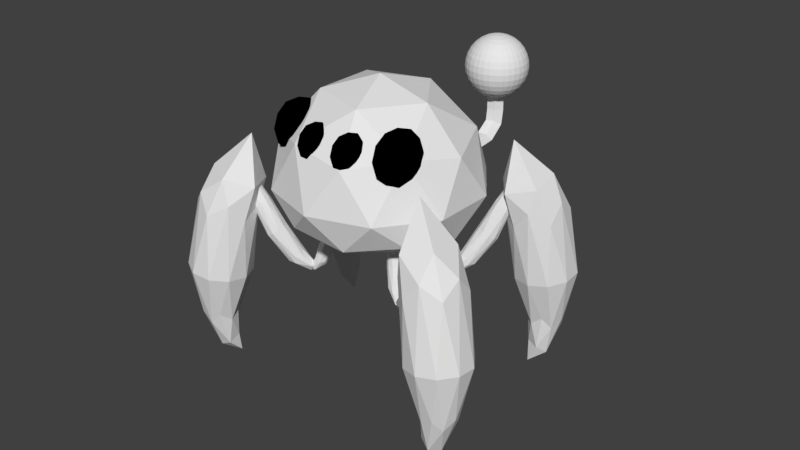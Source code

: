 # Source: BlueSpiderEnemy.blend  (saved by Blender 2.79.0; exported with 4.5.12 LTS)
import bpy
from mathutils import Matrix  # noqa: F401  (used for matrix-valued properties, if any)

bpy.ops.wm.read_factory_settings(use_empty=True)
scene = bpy.context.scene
scene.name = 'Scene'

# ---- collections
col_collection_1 = bpy.data.collections.new('Collection 1'); scene.collection.children.link(col_collection_1)

# ---- materials (node trees are filled in below, after node groups)
mat_body = bpy.data.materials.new('Body')
mat_body.alpha_threshold = 0.0
mat_body.use_transparent_shadow = False
mat_body.roughness = 0.5
mat_spidereyes = bpy.data.materials.new('SpiderEyes')
mat_spidereyes.alpha_threshold = 0.0
mat_spidereyes.use_transparent_shadow = False
mat_spidereyes.diffuse_color = (0.0, 0.0, 0.0, 1.0)
mat_spidereyes.roughness = 0.5

# ---- material node trees

# ---- world
world_world = bpy.data.worlds.new('World'); scene.world = world_world
world_world.color = (0.05088, 0.05088, 0.05088)
world_world.use_sun_shadow = False
world_world.sun_shadow_jitter_overblur = 0.0
world_world.cycles.sampling_method = 'MANUAL'

# ---- meshes
me_icosphere_015 = bpy.data.meshes.new('Icosphere.015')
me_icosphere_015.from_pydata([(1.705e-13, -2.469, -1.805), (0.6832, -1.061, -0.9788), (-0.2761, -1.319, -0.9094), (-0.8721, -0.6298, -1.076), (-0.2811, 0.05313, -1.248), (0.6801, -0.2135, -1.188), (0.5033, -0.3028, 0.9147), (-1.099, 0.206, 0.8723), (-1.099, 1.852, 0.7352), (0.5033, 2.361, 0.6928), (1.494, 1.029, 0.8037), (0.05213, 1.448, 2.27), (-0.1625, -1.966, -1.47), (0.4253, -1.869, -1.533), (0.2355, -1.529, -1.062), (0.7976, -0.879, -1.226), (0.4253, -1.555, -1.736), (-0.5257, -1.712, -1.635), (-0.6787, -1.275, -1.119), (-0.1625, -1.458, -1.799), (-0.6816, -0.4686, -1.318), (0.2308, -0.224, -1.384), (1.429, -0.2554, -0.2466), (1.429, 0.6226, -0.3578), (0.005217, -1.237, -0.1222), (0.8852, -0.9658, -0.1566), (-1.419, -0.2554, -0.2466), (-0.8747, -0.9658, -0.1566), (-0.8747, 1.333, -0.4477), (-1.419, 0.6226, -0.3578), (0.8852, 1.333, -0.4477), (0.005217, 1.604, -0.4821), (1.163, 0.4042, 1.145), (-0.3609, -0.07959, 1.185), (-1.303, 1.187, 1.079), (-0.3609, 2.454, 0.9739), (1.163, 1.97, 1.014), (0.4365, -0.01123, 1.548), (1.296, 1.16, 1.485), (-0.9541, 0.4363, 1.524), (-0.9541, 1.884, 1.447), (0.4365, 2.332, 1.423), (0.6832, -1.061, -0.9788), (-0.2761, -1.319, -0.9094), (-0.8721, -0.6298, -1.076), (-0.2811, 0.05313, -1.248), (0.6801, -0.2135, -1.188), (0.2355, -1.529, -1.062), (0.7976, -0.879, -1.226), (-0.6787, -1.275, -1.119), (-0.6816, -0.4686, -1.318), (0.2308, -0.224, -1.384), (-0.7283, -3.75, 0.5039), (-0.2638, -2.712, 0.6582), (-0.7436, -2.725, 0.7364), (-1.078, -2.549, 0.5992), (-0.8046, -2.426, 0.4362), (-0.3015, -2.527, 0.4727), (-0.1069, -0.5571, 1.307), (-0.6039, -0.4157, 1.279), (-0.622, -0.09923, 1.121), (-0.1361, -0.04515, 1.051), (0.1822, -0.3282, 1.166), (-0.03165, 0.9206, 1.589), (-0.7853, -3.429, 0.612), (-0.5082, -3.47, 0.5643), (-0.5078, -2.955, 0.6877), (-0.248, -2.839, 0.5327), (-0.5462, -3.522, 0.45), (-0.9946, -3.454, 0.527), (-0.9863, -2.859, 0.653), (-0.8468, -3.512, 0.4269), (-1.022, -2.683, 0.4766), (-0.5659, -2.671, 0.4022), (0.05811, -1.431, 0.8968), (0.04239, -1.263, 0.792), (-0.4154, -1.574, 1.035), (-0.1167, -1.55, 0.9896), (-0.9241, -1.343, 0.9385), (-0.7238, -1.496, 1.015), (-0.7649, -1.057, 0.7409), (-0.9398, -1.176, 0.8337), (-0.1579, -1.111, 0.7152), (-0.4663, -1.032, 0.6956), (0.1208, -0.2884, 1.298), (-0.3413, -0.3398, 1.364), (-0.644, -0.07066, 1.255), (-0.369, 0.1471, 1.121), (0.1036, 0.01255, 1.147), (-0.006466, 0.4249, 1.547), (0.1661, 0.574, 1.469), (-0.2976, 0.5136, 1.532), (-0.305, 0.7175, 1.445), (-0.01841, 0.7548, 1.406), (-0.2638, -2.712, 0.6582), (-0.7436, -2.725, 0.7364), (-1.078, -2.549, 0.5992), (-0.8046, -2.426, 0.4362), (-0.3015, -2.527, 0.4727), (-0.5078, -2.955, 0.6877), (-0.248, -2.839, 0.5327), (-0.9863, -2.859, 0.653), (-1.022, -2.683, 0.4766), (-0.5659, -2.671, 0.4022), (-0.7566, -3.507, 0.4391), (-1.063, -3.491, 0.7399), (-0.699, -3.447, 0.7508), (-0.5428, -3.78, 0.7496), (-0.8104, -4.03, 0.7379), (-1.132, -3.852, 0.7319), (-0.9342, -3.026, 1.456), (-0.6141, -3.201, 1.474), (-0.6877, -3.551, 1.506), (-1.053, -3.593, 1.508), (-1.206, -3.268, 1.477), (-0.9011, -2.976, 1.9), (-0.706, -3.455, 0.5423), (-0.9158, -3.471, 0.5231), (-0.8748, -3.418, 0.6846), (-1.129, -3.656, 0.6734), (-0.9427, -3.649, 0.4774), (-0.6032, -3.623, 0.5083), (-0.569, -3.587, 0.6902), (-0.7494, -3.743, 0.4682), (-0.6345, -3.93, 0.6826), (-0.9807, -3.973, 0.6722), (-1.212, -3.412, 1.127), (-1.257, -3.633, 1.138), (-0.8192, -3.232, 1.124), (-1.045, -3.259, 1.122), (-0.5268, -3.546, 1.144), (-0.6213, -3.341, 1.132), (-0.7387, -3.92, 1.161), (-0.5716, -3.766, 1.155), (-1.162, -3.837, 1.151), (-0.9643, -3.947, 1.159), (-1.103, -3.077, 1.523), (-0.7548, -3.037, 1.521), (-0.61, -3.346, 1.551), (-0.8682, -3.576, 1.571), (-1.173, -3.41, 1.554), (-0.9213, -2.898, 1.767), (-1.081, -3.037, 1.784), (-0.7332, -2.999, 1.779), (-0.7767, -3.201, 1.804), (-0.9916, -3.224, 1.807), (-1.063, -3.491, 0.7399), (-0.699, -3.447, 0.7508), (-0.5428, -3.78, 0.7496), (-0.8104, -4.03, 0.7379), (-1.132, -3.852, 0.7319), (-0.8748, -3.418, 0.6846), (-1.129, -3.656, 0.6734), (-0.569, -3.587, 0.6902), (-0.6345, -3.93, 0.6826), (-0.9807, -3.973, 0.6722)], [], [(0, 13, 12), (1, 13, 15), (0, 12, 17), (0, 17, 19), (0, 19, 16), (1, 15, 22), (2, 14, 24), (3, 18, 26), (4, 20, 28), (5, 21, 30), (1, 22, 25), (2, 24, 27), (3, 26, 29), (4, 28, 31), (5, 30, 23), (6, 32, 37), (7, 33, 39), (8, 34, 40), (9, 35, 41), (10, 36, 38), (38, 41, 11), (38, 36, 41), (36, 9, 41), (41, 40, 11), (41, 35, 40), (35, 8, 40), (40, 39, 11), (40, 34, 39), (34, 7, 39), (39, 37, 11), (39, 33, 37), (33, 6, 37), (37, 38, 11), (37, 32, 38), (32, 10, 38), (23, 36, 10), (23, 30, 36), (30, 9, 36), (31, 35, 9), (31, 28, 35), (28, 8, 35), (29, 34, 8), (29, 26, 34), (26, 7, 34), (27, 33, 7), (27, 24, 33), (24, 6, 33), (25, 32, 6), (25, 22, 32), (22, 10, 32), (30, 31, 9), (30, 21, 31), (21, 4, 31), (28, 29, 8), (28, 20, 29), (20, 3, 29), (26, 27, 7), (26, 18, 27), (18, 2, 27), (24, 25, 6), (24, 14, 25), (14, 1, 25), (22, 23, 10), (22, 15, 23), (15, 5, 23), (16, 21, 5), (16, 19, 21), (19, 4, 21), (19, 20, 4), (19, 17, 20), (17, 3, 20), (17, 18, 3), (17, 12, 18), (12, 2, 18), (15, 16, 5), (15, 13, 16), (13, 0, 16), (12, 14, 2), (12, 13, 14), (13, 1, 14), (15, 5, 46, 48), (3, 18, 49, 44), (15, 1, 42, 48), (20, 3, 44, 50), (4, 20, 50, 45), (14, 1, 42, 47), (21, 4, 45, 51), (18, 2, 43, 49), (2, 14, 47, 43), (5, 21, 51, 46), (52, 65, 64), (53, 65, 67), (52, 64, 69), (52, 69, 71), (52, 71, 68), (53, 67, 74), (54, 66, 76), (55, 70, 78), (56, 72, 80), (57, 73, 82), (53, 74, 77), (54, 76, 79), (55, 78, 81), (56, 80, 83), (57, 82, 75), (58, 84, 89), (59, 85, 91), (60, 86, 92), (61, 87, 93), (62, 88, 90), (90, 93, 63), (90, 88, 93), (88, 61, 93), (93, 92, 63), (93, 87, 92), (87, 60, 92), (92, 91, 63), (92, 86, 91), (86, 59, 91), (91, 89, 63), (91, 85, 89), (85, 58, 89), (89, 90, 63), (89, 84, 90), (84, 62, 90), (75, 88, 62), (75, 82, 88), (82, 61, 88), (83, 87, 61), (83, 80, 87), (80, 60, 87), (81, 86, 60), (81, 78, 86), (78, 59, 86), (79, 85, 59), (79, 76, 85), (76, 58, 85), (77, 84, 58), (77, 74, 84), (74, 62, 84), (82, 83, 61), (82, 73, 83), (73, 56, 83), (80, 81, 60), (80, 72, 81), (72, 55, 81), (78, 79, 59), (78, 70, 79), (70, 54, 79), (76, 77, 58), (76, 66, 77), (66, 53, 77), (74, 75, 62), (74, 67, 75), (67, 57, 75), (68, 73, 57), (68, 71, 73), (71, 56, 73), (71, 72, 56), (71, 69, 72), (69, 55, 72), (69, 70, 55), (69, 64, 70), (64, 54, 70), (67, 68, 57), (67, 65, 68), (65, 52, 68), (64, 66, 54), (64, 65, 66), (65, 53, 66), (67, 57, 98, 100), (55, 70, 101, 96), (67, 53, 94, 100), (72, 55, 96, 102), (56, 72, 102, 97), (66, 53, 94, 99), (73, 56, 97, 103), (70, 54, 95, 101), (54, 66, 99, 95), (57, 73, 103, 98), (104, 117, 116), (105, 117, 119), (104, 116, 121), (104, 121, 123), (104, 123, 120), (105, 119, 126), (106, 118, 128), (107, 122, 130), (108, 124, 132), (109, 125, 134), (105, 126, 129), (106, 128, 131), (107, 130, 133), (108, 132, 135), (109, 134, 127), (110, 136, 141), (111, 137, 143), (112, 138, 144), (113, 139, 145), (114, 140, 142), (142, 145, 115), (142, 140, 145), (140, 113, 145), (145, 144, 115), (145, 139, 144), (139, 112, 144), (144, 143, 115), (144, 138, 143), (138, 111, 143), (143, 141, 115), (143, 137, 141), (137, 110, 141), (141, 142, 115), (141, 136, 142), (136, 114, 142), (127, 140, 114), (127, 134, 140), (134, 113, 140), (135, 139, 113), (135, 132, 139), (132, 112, 139), (133, 138, 112), (133, 130, 138), (130, 111, 138), (131, 137, 111), (131, 128, 137), (128, 110, 137), (129, 136, 110), (129, 126, 136), (126, 114, 136), (134, 135, 113), (134, 125, 135), (125, 108, 135), (132, 133, 112), (132, 124, 133), (124, 107, 133), (130, 131, 111), (130, 122, 131), (122, 106, 131), (128, 129, 110), (128, 118, 129), (118, 105, 129), (126, 127, 114), (126, 119, 127), (119, 109, 127), (120, 125, 109), (120, 123, 125), (123, 108, 125), (123, 124, 108), (123, 121, 124), (121, 107, 124), (121, 122, 107), (121, 116, 122), (116, 106, 122), (119, 120, 109), (119, 117, 120), (117, 104, 120), (116, 118, 106), (116, 117, 118), (117, 105, 118), (119, 109, 150, 152), (107, 122, 153, 148), (119, 105, 146, 152), (124, 107, 148, 154), (108, 124, 154, 149), (118, 105, 146, 151), (125, 108, 149, 155), (122, 106, 147, 153), (106, 118, 151, 147), (109, 125, 155, 150)])
me_icosphere_015.materials.append(mat_body)
me_icosphere_015.use_remesh_preserve_volume = False
me_icosphere_015.use_remesh_preserve_attributes = False
me_icosphere_015.use_mirror_vertex_groups = False
me_icosphere_015.update()
me_icosphere_010 = bpy.data.meshes.new('Icosphere.010')
me_icosphere_010.from_pydata([(1.705e-13, -2.469, -1.805), (0.6832, -1.061, -0.9788), (-0.2761, -1.319, -0.9094), (-0.8721, -0.6298, -1.076), (-0.2811, 0.05313, -1.248), (0.6801, -0.2135, -1.188), (0.5033, -0.3028, 0.9147), (-1.099, 0.206, 0.8723), (-1.099, 1.852, 0.7352), (0.5033, 2.361, 0.6928), (1.494, 1.029, 0.8037), (0.05213, 1.448, 2.27), (-0.1625, -1.966, -1.47), (0.4253, -1.869, -1.533), (0.2355, -1.529, -1.062), (0.7976, -0.879, -1.226), (0.4253, -1.555, -1.736), (-0.5257, -1.712, -1.635), (-0.6787, -1.275, -1.119), (-0.1625, -1.458, -1.799), (-0.6816, -0.4686, -1.318), (0.2308, -0.224, -1.384), (1.429, -0.2554, -0.2466), (1.429, 0.6226, -0.3578), (0.005217, -1.237, -0.1222), (0.8852, -0.9658, -0.1566), (-1.419, -0.2554, -0.2466), (-0.8747, -0.9658, -0.1566), (-0.8747, 1.333, -0.4477), (-1.419, 0.6226, -0.3578), (0.8852, 1.333, -0.4477), (0.005217, 1.604, -0.4821), (1.163, 0.4042, 1.145), (-0.3609, -0.07959, 1.185), (-1.303, 1.187, 1.079), (-0.3609, 2.454, 0.9739), (1.163, 1.97, 1.014), (0.4365, -0.01123, 1.548), (1.296, 1.16, 1.485), (-0.9541, 0.4363, 1.524), (-0.9541, 1.884, 1.447), (0.4365, 2.332, 1.423), (0.6832, -1.061, -0.9788), (-0.2761, -1.319, -0.9094), (-0.8721, -0.6298, -1.076), (-0.2811, 0.05313, -1.248), (0.6801, -0.2135, -1.188), (0.2355, -1.529, -1.062), (0.7976, -0.879, -1.226), (-0.6787, -1.275, -1.119), (-0.6816, -0.4686, -1.318), (0.2308, -0.224, -1.384), (-0.7161, -3.502, 0.4372), (-1.078, -3.483, 0.7927), (-0.648, -3.43, 0.8056), (-0.4634, -3.824, 0.8041), (-0.7796, -4.12, 0.7902), (-1.16, -3.91, 0.7832), (-0.9342, -3.026, 1.456), (-0.6141, -3.201, 1.474), (-0.6877, -3.551, 1.506), (-1.053, -3.593, 1.508), (-1.206, -3.268, 1.477), (-0.9011, -2.976, 1.9), (-0.6563, -3.441, 0.5591), (-0.9042, -3.459, 0.5365), (-0.8557, -3.396, 0.7273), (-1.156, -3.678, 0.7141), (-0.9359, -3.669, 0.4824), (-0.5348, -3.639, 0.519), (-0.4943, -3.597, 0.734), (-0.7076, -3.781, 0.4716), (-0.5717, -4.002, 0.725), (-0.9809, -4.053, 0.7127), (-1.212, -3.412, 1.127), (-1.257, -3.633, 1.138), (-0.8192, -3.232, 1.124), (-1.045, -3.259, 1.122), (-0.5268, -3.546, 1.144), (-0.6213, -3.341, 1.132), (-0.7387, -3.92, 1.161), (-0.5716, -3.766, 1.155), (-1.162, -3.837, 1.151), (-0.9643, -3.947, 1.159), (-1.103, -3.077, 1.523), (-0.7548, -3.037, 1.521), (-0.61, -3.346, 1.551), (-0.8682, -3.576, 1.571), (-1.173, -3.41, 1.554), (-0.9213, -2.898, 1.767), (-1.081, -3.037, 1.784), (-0.7332, -2.999, 1.779), (-0.7767, -3.201, 1.804), (-0.9916, -3.224, 1.807), (-1.078, -3.483, 0.7927), (-0.648, -3.43, 0.8056), (-0.4634, -3.824, 0.8041), (-0.7796, -4.12, 0.7902), (-1.16, -3.91, 0.7832), (-0.8557, -3.396, 0.7273), (-1.156, -3.678, 0.7141), (-0.4943, -3.597, 0.734), (-0.5717, -4.002, 0.725), (-0.9809, -4.053, 0.7127), (-0.7283, -3.75, 0.5039), (-0.2638, -2.712, 0.6582), (-0.7436, -2.725, 0.7364), (-1.078, -2.549, 0.5992), (-0.8046, -2.426, 0.4362), (-0.3015, -2.527, 0.4727), (-0.1069, -0.5571, 1.307), (-0.604, -0.4157, 1.279), (-0.622, -0.09923, 1.121), (-0.1361, -0.04515, 1.051), (0.1822, -0.3282, 1.166), (-0.03165, 0.9206, 1.589), (-0.7853, -3.429, 0.612), (-0.5082, -3.47, 0.5643), (-0.5078, -2.955, 0.6877), (-0.248, -2.839, 0.5327), (-0.5462, -3.522, 0.45), (-0.9946, -3.454, 0.527), (-0.9863, -2.859, 0.653), (-0.8468, -3.512, 0.4269), (-1.022, -2.683, 0.4766), (-0.5659, -2.671, 0.4022), (0.05811, -1.431, 0.8968), (0.04238, -1.263, 0.792), (-0.4154, -1.574, 1.035), (-0.1167, -1.55, 0.9896), (-0.9241, -1.343, 0.9385), (-0.7238, -1.496, 1.015), (-0.7649, -1.057, 0.7409), (-0.9398, -1.176, 0.8337), (-0.1579, -1.111, 0.7152), (-0.4663, -1.032, 0.6956), (0.1208, -0.2884, 1.298), (-0.3413, -0.3398, 1.364), (-0.644, -0.07066, 1.255), (-0.369, 0.1471, 1.121), (0.1036, 0.01255, 1.147), (-0.006467, 0.4249, 1.547), (0.1661, 0.574, 1.469), (-0.2976, 0.5136, 1.532), (-0.305, 0.7175, 1.445), (-0.01841, 0.7548, 1.406), (-0.2638, -2.712, 0.6582), (-0.7436, -2.725, 0.7364), (-1.078, -2.549, 0.5992), (-0.8046, -2.426, 0.4362), (-0.3015, -2.527, 0.4727), (-0.5078, -2.955, 0.6877), (-0.248, -2.839, 0.5327), (-0.9863, -2.859, 0.653), (-1.022, -2.683, 0.4766), (-0.5659, -2.671, 0.4022)], [], [(0, 13, 12), (1, 13, 15), (0, 12, 17), (0, 17, 19), (0, 19, 16), (1, 15, 22), (2, 14, 24), (3, 18, 26), (4, 20, 28), (5, 21, 30), (1, 22, 25), (2, 24, 27), (3, 26, 29), (4, 28, 31), (5, 30, 23), (6, 32, 37), (7, 33, 39), (8, 34, 40), (9, 35, 41), (10, 36, 38), (38, 41, 11), (38, 36, 41), (36, 9, 41), (41, 40, 11), (41, 35, 40), (35, 8, 40), (40, 39, 11), (40, 34, 39), (34, 7, 39), (39, 37, 11), (39, 33, 37), (33, 6, 37), (37, 38, 11), (37, 32, 38), (32, 10, 38), (23, 36, 10), (23, 30, 36), (30, 9, 36), (31, 35, 9), (31, 28, 35), (28, 8, 35), (29, 34, 8), (29, 26, 34), (26, 7, 34), (27, 33, 7), (27, 24, 33), (24, 6, 33), (25, 32, 6), (25, 22, 32), (22, 10, 32), (30, 31, 9), (30, 21, 31), (21, 4, 31), (28, 29, 8), (28, 20, 29), (20, 3, 29), (26, 27, 7), (26, 18, 27), (18, 2, 27), (24, 25, 6), (24, 14, 25), (14, 1, 25), (22, 23, 10), (22, 15, 23), (15, 5, 23), (16, 21, 5), (16, 19, 21), (19, 4, 21), (19, 20, 4), (19, 17, 20), (17, 3, 20), (17, 18, 3), (17, 12, 18), (12, 2, 18), (15, 16, 5), (15, 13, 16), (13, 0, 16), (12, 14, 2), (12, 13, 14), (13, 1, 14), (15, 5, 46, 48), (3, 18, 49, 44), (15, 1, 42, 48), (20, 3, 44, 50), (4, 20, 50, 45), (14, 1, 42, 47), (21, 4, 45, 51), (18, 2, 43, 49), (2, 14, 47, 43), (5, 21, 51, 46), (52, 65, 64), (53, 65, 67), (52, 64, 69), (52, 69, 71), (52, 71, 68), (53, 67, 74), (54, 66, 76), (55, 70, 78), (56, 72, 80), (57, 73, 82), (53, 74, 77), (54, 76, 79), (55, 78, 81), (56, 80, 83), (57, 82, 75), (58, 84, 89), (59, 85, 91), (60, 86, 92), (61, 87, 93), (62, 88, 90), (90, 93, 63), (90, 88, 93), (88, 61, 93), (93, 92, 63), (93, 87, 92), (87, 60, 92), (92, 91, 63), (92, 86, 91), (86, 59, 91), (91, 89, 63), (91, 85, 89), (85, 58, 89), (89, 90, 63), (89, 84, 90), (84, 62, 90), (75, 88, 62), (75, 82, 88), (82, 61, 88), (83, 87, 61), (83, 80, 87), (80, 60, 87), (81, 86, 60), (81, 78, 86), (78, 59, 86), (79, 85, 59), (79, 76, 85), (76, 58, 85), (77, 84, 58), (77, 74, 84), (74, 62, 84), (82, 83, 61), (82, 73, 83), (73, 56, 83), (80, 81, 60), (80, 72, 81), (72, 55, 81), (78, 79, 59), (78, 70, 79), (70, 54, 79), (76, 77, 58), (76, 66, 77), (66, 53, 77), (74, 75, 62), (74, 67, 75), (67, 57, 75), (68, 73, 57), (68, 71, 73), (71, 56, 73), (71, 72, 56), (71, 69, 72), (69, 55, 72), (69, 70, 55), (69, 64, 70), (64, 54, 70), (67, 68, 57), (67, 65, 68), (65, 52, 68), (64, 66, 54), (64, 65, 66), (65, 53, 66), (67, 57, 98, 100), (55, 70, 101, 96), (67, 53, 94, 100), (72, 55, 96, 102), (56, 72, 102, 97), (66, 53, 94, 99), (73, 56, 97, 103), (70, 54, 95, 101), (54, 66, 99, 95), (57, 73, 103, 98), (104, 117, 116), (105, 117, 119), (104, 116, 121), (104, 121, 123), (104, 123, 120), (105, 119, 126), (106, 118, 128), (107, 122, 130), (108, 124, 132), (109, 125, 134), (105, 126, 129), (106, 128, 131), (107, 130, 133), (108, 132, 135), (109, 134, 127), (110, 136, 141), (111, 137, 143), (112, 138, 144), (113, 139, 145), (114, 140, 142), (142, 145, 115), (142, 140, 145), (140, 113, 145), (145, 144, 115), (145, 139, 144), (139, 112, 144), (144, 143, 115), (144, 138, 143), (138, 111, 143), (143, 141, 115), (143, 137, 141), (137, 110, 141), (141, 142, 115), (141, 136, 142), (136, 114, 142), (127, 140, 114), (127, 134, 140), (134, 113, 140), (135, 139, 113), (135, 132, 139), (132, 112, 139), (133, 138, 112), (133, 130, 138), (130, 111, 138), (131, 137, 111), (131, 128, 137), (128, 110, 137), (129, 136, 110), (129, 126, 136), (126, 114, 136), (134, 135, 113), (134, 125, 135), (125, 108, 135), (132, 133, 112), (132, 124, 133), (124, 107, 133), (130, 131, 111), (130, 122, 131), (122, 106, 131), (128, 129, 110), (128, 118, 129), (118, 105, 129), (126, 127, 114), (126, 119, 127), (119, 109, 127), (120, 125, 109), (120, 123, 125), (123, 108, 125), (123, 124, 108), (123, 121, 124), (121, 107, 124), (121, 122, 107), (121, 116, 122), (116, 106, 122), (119, 120, 109), (119, 117, 120), (117, 104, 120), (116, 118, 106), (116, 117, 118), (117, 105, 118), (119, 109, 150, 152), (107, 122, 153, 148), (119, 105, 146, 152), (124, 107, 148, 154), (108, 124, 154, 149), (118, 105, 146, 151), (125, 108, 149, 155), (122, 106, 147, 153), (106, 118, 151, 147), (109, 125, 155, 150)])
me_icosphere_010.materials.append(mat_body)
me_icosphere_010.use_remesh_preserve_volume = False
me_icosphere_010.use_remesh_preserve_attributes = False
me_icosphere_010.use_mirror_vertex_groups = False
me_icosphere_010.update()
me_icosphere_007 = bpy.data.meshes.new('Icosphere.007')
me_icosphere_007.from_pydata([(1.705e-13, -2.469, -1.805), (0.6832, -1.061, -0.9788), (-0.2761, -1.319, -0.9094), (-0.8721, -0.6298, -1.076), (-0.2811, 0.05313, -1.248), (0.6801, -0.2135, -1.188), (0.5033, -0.3028, 0.9147), (-1.099, 0.206, 0.8723), (-1.099, 1.852, 0.7352), (0.5033, 2.361, 0.6928), (1.494, 1.029, 0.8037), (0.05213, 1.448, 2.27), (-0.1625, -1.966, -1.47), (0.4253, -1.869, -1.533), (0.2355, -1.529, -1.062), (0.7976, -0.879, -1.226), (0.4253, -1.555, -1.736), (-0.5257, -1.712, -1.635), (-0.6787, -1.275, -1.119), (-0.1625, -1.458, -1.799), (-0.6816, -0.4686, -1.318), (0.2308, -0.224, -1.384), (1.429, -0.2554, -0.2466), (1.429, 0.6226, -0.3578), (0.005217, -1.237, -0.1222), (0.8852, -0.9658, -0.1566), (-1.419, -0.2554, -0.2466), (-0.8747, -0.9658, -0.1566), (-0.8747, 1.333, -0.4477), (-1.419, 0.6226, -0.3578), (0.8852, 1.333, -0.4477), (0.005217, 1.604, -0.4821), (1.163, 0.4042, 1.145), (-0.3609, -0.07959, 1.185), (-1.303, 1.187, 1.079), (-0.3609, 2.454, 0.9739), (1.163, 1.97, 1.014), (0.4365, -0.01123, 1.548), (1.296, 1.16, 1.485), (-0.9541, 0.4363, 1.524), (-0.9541, 1.884, 1.447), (0.4365, 2.332, 1.423), (0.6832, -1.061, -0.9788), (-0.2761, -1.319, -0.9094), (-0.8721, -0.6298, -1.076), (-0.2811, 0.05313, -1.248), (0.6801, -0.2135, -1.188), (0.2355, -1.529, -1.062), (0.7976, -0.879, -1.226), (-0.6787, -1.275, -1.119), (-0.6816, -0.4686, -1.318), (0.2308, -0.224, -1.384), (-0.7566, -3.507, 0.4391), (-1.063, -3.491, 0.7399), (-0.699, -3.447, 0.7508), (-0.5428, -3.78, 0.7496), (-0.8104, -4.03, 0.7379), (-1.132, -3.852, 0.7319), (-0.9342, -3.026, 1.456), (-0.6141, -3.201, 1.474), (-0.6877, -3.551, 1.506), (-1.053, -3.593, 1.508), (-1.206, -3.268, 1.477), (-0.9011, -2.976, 1.9), (-0.706, -3.455, 0.5423), (-0.9158, -3.471, 0.5231), (-0.8748, -3.418, 0.6846), (-1.129, -3.656, 0.6734), (-0.9427, -3.649, 0.4774), (-0.6032, -3.623, 0.5083), (-0.569, -3.587, 0.6902), (-0.7494, -3.743, 0.4682), (-0.6345, -3.93, 0.6826), (-0.9807, -3.973, 0.6722), (-1.212, -3.412, 1.127), (-1.257, -3.633, 1.138), (-0.8192, -3.232, 1.124), (-1.045, -3.259, 1.122), (-0.5268, -3.546, 1.144), (-0.6213, -3.341, 1.132), (-0.7387, -3.92, 1.161), (-0.5716, -3.766, 1.155), (-1.162, -3.837, 1.151), (-0.9643, -3.947, 1.159), (-1.103, -3.077, 1.523), (-0.7548, -3.037, 1.521), (-0.61, -3.346, 1.551), (-0.8682, -3.576, 1.571), (-1.173, -3.41, 1.554), (-0.9213, -2.898, 1.767), (-1.081, -3.037, 1.784), (-0.7332, -2.999, 1.779), (-0.7767, -3.201, 1.804), (-0.9916, -3.224, 1.807), (-1.063, -3.491, 0.7399), (-0.699, -3.447, 0.7508), (-0.5428, -3.78, 0.7496), (-0.8104, -4.03, 0.7379), (-1.132, -3.852, 0.7319), (-0.8748, -3.418, 0.6846), (-1.129, -3.656, 0.6734), (-0.569, -3.587, 0.6902), (-0.6345, -3.93, 0.6826), (-0.9807, -3.973, 0.6722), (-0.7283, -3.75, 0.5039), (-0.2638, -2.712, 0.6582), (-0.7436, -2.725, 0.7364), (-1.078, -2.549, 0.5992), (-0.8046, -2.426, 0.4362), (-0.3015, -2.527, 0.4727), (-0.1069, -0.5571, 1.307), (-0.6039, -0.4157, 1.279), (-0.622, -0.09923, 1.121), (-0.1361, -0.04515, 1.051), (0.1822, -0.3282, 1.166), (-0.03165, 0.9206, 1.589), (-0.7853, -3.429, 0.612), (-0.5082, -3.47, 0.5643), (-0.5078, -2.955, 0.6877), (-0.248, -2.839, 0.5327), (-0.5462, -3.522, 0.45), (-0.9946, -3.454, 0.527), (-0.9863, -2.859, 0.653), (-0.8468, -3.512, 0.4269), (-1.022, -2.683, 0.4766), (-0.5659, -2.671, 0.4022), (0.05811, -1.431, 0.8968), (0.04239, -1.263, 0.792), (-0.4154, -1.574, 1.035), (-0.1167, -1.55, 0.9896), (-0.9241, -1.343, 0.9385), (-0.7238, -1.496, 1.015), (-0.7649, -1.057, 0.7409), (-0.9398, -1.176, 0.8337), (-0.1579, -1.111, 0.7152), (-0.4663, -1.032, 0.6956), (0.1208, -0.2884, 1.298), (-0.3413, -0.3398, 1.364), (-0.644, -0.07066, 1.255), (-0.369, 0.1471, 1.121), (0.1036, 0.01255, 1.147), (-0.006466, 0.4249, 1.547), (0.1661, 0.574, 1.469), (-0.2976, 0.5136, 1.532), (-0.305, 0.7175, 1.445), (-0.01841, 0.7548, 1.406), (-0.2638, -2.712, 0.6582), (-0.7436, -2.725, 0.7364), (-1.078, -2.549, 0.5992), (-0.8046, -2.426, 0.4362), (-0.3015, -2.527, 0.4727), (-0.5078, -2.955, 0.6877), (-0.248, -2.839, 0.5327), (-0.9863, -2.859, 0.653), (-1.022, -2.683, 0.4766), (-0.5659, -2.671, 0.4022)], [], [(0, 13, 12), (1, 13, 15), (0, 12, 17), (0, 17, 19), (0, 19, 16), (1, 15, 22), (2, 14, 24), (3, 18, 26), (4, 20, 28), (5, 21, 30), (1, 22, 25), (2, 24, 27), (3, 26, 29), (4, 28, 31), (5, 30, 23), (6, 32, 37), (7, 33, 39), (8, 34, 40), (9, 35, 41), (10, 36, 38), (38, 41, 11), (38, 36, 41), (36, 9, 41), (41, 40, 11), (41, 35, 40), (35, 8, 40), (40, 39, 11), (40, 34, 39), (34, 7, 39), (39, 37, 11), (39, 33, 37), (33, 6, 37), (37, 38, 11), (37, 32, 38), (32, 10, 38), (23, 36, 10), (23, 30, 36), (30, 9, 36), (31, 35, 9), (31, 28, 35), (28, 8, 35), (29, 34, 8), (29, 26, 34), (26, 7, 34), (27, 33, 7), (27, 24, 33), (24, 6, 33), (25, 32, 6), (25, 22, 32), (22, 10, 32), (30, 31, 9), (30, 21, 31), (21, 4, 31), (28, 29, 8), (28, 20, 29), (20, 3, 29), (26, 27, 7), (26, 18, 27), (18, 2, 27), (24, 25, 6), (24, 14, 25), (14, 1, 25), (22, 23, 10), (22, 15, 23), (15, 5, 23), (16, 21, 5), (16, 19, 21), (19, 4, 21), (19, 20, 4), (19, 17, 20), (17, 3, 20), (17, 18, 3), (17, 12, 18), (12, 2, 18), (15, 16, 5), (15, 13, 16), (13, 0, 16), (12, 14, 2), (12, 13, 14), (13, 1, 14), (15, 5, 46, 48), (3, 18, 49, 44), (15, 1, 42, 48), (20, 3, 44, 50), (4, 20, 50, 45), (14, 1, 42, 47), (21, 4, 45, 51), (18, 2, 43, 49), (2, 14, 47, 43), (5, 21, 51, 46), (52, 65, 64), (53, 65, 67), (52, 64, 69), (52, 69, 71), (52, 71, 68), (53, 67, 74), (54, 66, 76), (55, 70, 78), (56, 72, 80), (57, 73, 82), (53, 74, 77), (54, 76, 79), (55, 78, 81), (56, 80, 83), (57, 82, 75), (58, 84, 89), (59, 85, 91), (60, 86, 92), (61, 87, 93), (62, 88, 90), (90, 93, 63), (90, 88, 93), (88, 61, 93), (93, 92, 63), (93, 87, 92), (87, 60, 92), (92, 91, 63), (92, 86, 91), (86, 59, 91), (91, 89, 63), (91, 85, 89), (85, 58, 89), (89, 90, 63), (89, 84, 90), (84, 62, 90), (75, 88, 62), (75, 82, 88), (82, 61, 88), (83, 87, 61), (83, 80, 87), (80, 60, 87), (81, 86, 60), (81, 78, 86), (78, 59, 86), (79, 85, 59), (79, 76, 85), (76, 58, 85), (77, 84, 58), (77, 74, 84), (74, 62, 84), (82, 83, 61), (82, 73, 83), (73, 56, 83), (80, 81, 60), (80, 72, 81), (72, 55, 81), (78, 79, 59), (78, 70, 79), (70, 54, 79), (76, 77, 58), (76, 66, 77), (66, 53, 77), (74, 75, 62), (74, 67, 75), (67, 57, 75), (68, 73, 57), (68, 71, 73), (71, 56, 73), (71, 72, 56), (71, 69, 72), (69, 55, 72), (69, 70, 55), (69, 64, 70), (64, 54, 70), (67, 68, 57), (67, 65, 68), (65, 52, 68), (64, 66, 54), (64, 65, 66), (65, 53, 66), (67, 57, 98, 100), (55, 70, 101, 96), (67, 53, 94, 100), (72, 55, 96, 102), (56, 72, 102, 97), (66, 53, 94, 99), (73, 56, 97, 103), (70, 54, 95, 101), (54, 66, 99, 95), (57, 73, 103, 98), (104, 117, 116), (105, 117, 119), (104, 116, 121), (104, 121, 123), (104, 123, 120), (105, 119, 126), (106, 118, 128), (107, 122, 130), (108, 124, 132), (109, 125, 134), (105, 126, 129), (106, 128, 131), (107, 130, 133), (108, 132, 135), (109, 134, 127), (110, 136, 141), (111, 137, 143), (112, 138, 144), (113, 139, 145), (114, 140, 142), (142, 145, 115), (142, 140, 145), (140, 113, 145), (145, 144, 115), (145, 139, 144), (139, 112, 144), (144, 143, 115), (144, 138, 143), (138, 111, 143), (143, 141, 115), (143, 137, 141), (137, 110, 141), (141, 142, 115), (141, 136, 142), (136, 114, 142), (127, 140, 114), (127, 134, 140), (134, 113, 140), (135, 139, 113), (135, 132, 139), (132, 112, 139), (133, 138, 112), (133, 130, 138), (130, 111, 138), (131, 137, 111), (131, 128, 137), (128, 110, 137), (129, 136, 110), (129, 126, 136), (126, 114, 136), (134, 135, 113), (134, 125, 135), (125, 108, 135), (132, 133, 112), (132, 124, 133), (124, 107, 133), (130, 131, 111), (130, 122, 131), (122, 106, 131), (128, 129, 110), (128, 118, 129), (118, 105, 129), (126, 127, 114), (126, 119, 127), (119, 109, 127), (120, 125, 109), (120, 123, 125), (123, 108, 125), (123, 124, 108), (123, 121, 124), (121, 107, 124), (121, 122, 107), (121, 116, 122), (116, 106, 122), (119, 120, 109), (119, 117, 120), (117, 104, 120), (116, 118, 106), (116, 117, 118), (117, 105, 118), (119, 109, 150, 152), (107, 122, 153, 148), (119, 105, 146, 152), (124, 107, 148, 154), (108, 124, 154, 149), (118, 105, 146, 151), (125, 108, 149, 155), (122, 106, 147, 153), (106, 118, 151, 147), (109, 125, 155, 150)])
me_icosphere_007.materials.append(mat_body)
me_icosphere_007.use_remesh_preserve_volume = False
me_icosphere_007.use_remesh_preserve_attributes = False
me_icosphere_007.use_mirror_vertex_groups = False
me_icosphere_007.update()
me_icosphere_003 = bpy.data.meshes.new('Icosphere.003')
me_icosphere_003.from_pydata([(1.705e-13, -2.469, -1.805), (0.6832, -1.061, -0.9788), (-0.2761, -1.319, -0.9094), (-0.8721, -0.6298, -1.076), (-0.2811, 0.05313, -1.248), (0.6801, -0.2135, -1.188), (0.5033, -0.3028, 0.9147), (-1.099, 0.206, 0.8723), (-1.099, 1.852, 0.7352), (0.5033, 2.361, 0.6928), (1.494, 1.029, 0.8037), (0.05213, 1.448, 2.27), (-0.1625, -1.966, -1.47), (0.4253, -1.869, -1.533), (0.2355, -1.529, -1.062), (0.7976, -0.879, -1.226), (0.4253, -1.555, -1.736), (-0.5257, -1.712, -1.635), (-0.6787, -1.275, -1.119), (-0.1625, -1.458, -1.799), (-0.6816, -0.4686, -1.318), (0.2308, -0.224, -1.384), (1.429, -0.2554, -0.2466), (1.429, 0.6226, -0.3578), (0.005217, -1.237, -0.1222), (0.8852, -0.9658, -0.1566), (-1.419, -0.2554, -0.2466), (-0.8747, -0.9658, -0.1566), (-0.8747, 1.333, -0.4477), (-1.419, 0.6226, -0.3578), (0.8852, 1.333, -0.4477), (0.005217, 1.604, -0.4821), (1.163, 0.4042, 1.145), (-0.3609, -0.07959, 1.185), (-1.303, 1.187, 1.079), (-0.3609, 2.454, 0.9739), (1.163, 1.97, 1.014), (0.4365, -0.01123, 1.548), (1.296, 1.16, 1.485), (-0.9541, 0.4363, 1.524), (-0.9541, 1.884, 1.447), (0.4365, 2.332, 1.423), (0.6832, -1.061, -0.9788), (-0.2761, -1.319, -0.9094), (-0.8721, -0.6298, -1.076), (-0.2811, 0.05313, -1.248), (0.6801, -0.2135, -1.188), (0.2355, -1.529, -1.062), (0.7976, -0.879, -1.226), (-0.6787, -1.275, -1.119), (-0.6816, -0.4686, -1.318), (0.2308, -0.224, -1.384), (-0.7283, -3.75, 0.5039), (-0.2638, -2.712, 0.6582), (-0.7436, -2.725, 0.7364), (-1.078, -2.549, 0.5992), (-0.8046, -2.426, 0.4362), (-0.3015, -2.527, 0.4727), (-0.1069, -0.5571, 1.307), (-0.604, -0.4157, 1.279), (-0.622, -0.09923, 1.121), (-0.1361, -0.04515, 1.051), (0.1822, -0.3282, 1.166), (-0.03165, 0.9206, 1.589), (-0.7853, -3.429, 0.6119), (-0.5082, -3.47, 0.5643), (-0.5078, -2.955, 0.6877), (-0.248, -2.839, 0.5327), (-0.5462, -3.522, 0.45), (-0.9946, -3.454, 0.527), (-0.9863, -2.859, 0.653), (-0.8468, -3.512, 0.4269), (-1.022, -2.683, 0.4766), (-0.5659, -2.671, 0.4022), (0.05811, -1.431, 0.8968), (0.04238, -1.263, 0.792), (-0.4154, -1.574, 1.035), (-0.1167, -1.55, 0.9896), (-0.9241, -1.343, 0.9385), (-0.7238, -1.496, 1.015), (-0.7649, -1.057, 0.7409), (-0.9398, -1.176, 0.8337), (-0.1579, -1.111, 0.7151), (-0.4663, -1.032, 0.6956), (0.1208, -0.2884, 1.298), (-0.3413, -0.3398, 1.364), (-0.644, -0.07066, 1.255), (-0.369, 0.1471, 1.121), (0.1036, 0.01255, 1.147), (-0.006467, 0.4249, 1.547), (0.1661, 0.574, 1.469), (-0.2976, 0.5136, 1.532), (-0.305, 0.7175, 1.445), (-0.01841, 0.7548, 1.406), (-0.2638, -2.712, 0.6582), (-0.7436, -2.725, 0.7364), (-1.078, -2.549, 0.5992), (-0.8046, -2.426, 0.4362), (-0.3015, -2.527, 0.4727), (-0.5078, -2.955, 0.6877), (-0.248, -2.839, 0.5327), (-0.9863, -2.859, 0.653), (-1.022, -2.683, 0.4766), (-0.5659, -2.671, 0.4022), (-0.7566, -3.507, 0.4391), (-1.063, -3.491, 0.7399), (-0.699, -3.447, 0.7508), (-0.5428, -3.78, 0.7496), (-0.8104, -4.03, 0.7379), (-1.132, -3.852, 0.7319), (-0.9342, -3.026, 1.456), (-0.6141, -3.201, 1.474), (-0.6877, -3.551, 1.506), (-1.053, -3.593, 1.508), (-1.206, -3.268, 1.477), (-0.9011, -2.976, 1.9), (-0.706, -3.455, 0.5423), (-0.9158, -3.471, 0.5231), (-0.8748, -3.418, 0.6846), (-1.129, -3.656, 0.6734), (-0.9427, -3.649, 0.4774), (-0.6032, -3.623, 0.5083), (-0.569, -3.587, 0.6902), (-0.7494, -3.743, 0.4682), (-0.6345, -3.93, 0.6826), (-0.9807, -3.973, 0.6722), (-1.212, -3.412, 1.127), (-1.257, -3.633, 1.138), (-0.8192, -3.232, 1.124), (-1.045, -3.259, 1.122), (-0.5268, -3.546, 1.144), (-0.6213, -3.341, 1.132), (-0.7387, -3.92, 1.161), (-0.5716, -3.766, 1.155), (-1.162, -3.837, 1.151), (-0.9643, -3.947, 1.159), (-1.103, -3.077, 1.523), (-0.7548, -3.037, 1.521), (-0.61, -3.346, 1.551), (-0.8682, -3.576, 1.571), (-1.173, -3.41, 1.554), (-0.9213, -2.898, 1.767), (-1.081, -3.037, 1.784), (-0.7332, -2.999, 1.779), (-0.7767, -3.201, 1.804), (-0.9916, -3.224, 1.807), (-1.063, -3.491, 0.7399), (-0.699, -3.447, 0.7508), (-0.5428, -3.78, 0.7496), (-0.8104, -4.03, 0.7379), (-1.132, -3.852, 0.7319), (-0.8748, -3.418, 0.6846), (-1.129, -3.656, 0.6734), (-0.569, -3.587, 0.6902), (-0.6345, -3.93, 0.6826), (-0.9807, -3.973, 0.6722)], [], [(0, 13, 12), (1, 13, 15), (0, 12, 17), (0, 17, 19), (0, 19, 16), (1, 15, 22), (2, 14, 24), (3, 18, 26), (4, 20, 28), (5, 21, 30), (1, 22, 25), (2, 24, 27), (3, 26, 29), (4, 28, 31), (5, 30, 23), (6, 32, 37), (7, 33, 39), (8, 34, 40), (9, 35, 41), (10, 36, 38), (38, 41, 11), (38, 36, 41), (36, 9, 41), (41, 40, 11), (41, 35, 40), (35, 8, 40), (40, 39, 11), (40, 34, 39), (34, 7, 39), (39, 37, 11), (39, 33, 37), (33, 6, 37), (37, 38, 11), (37, 32, 38), (32, 10, 38), (23, 36, 10), (23, 30, 36), (30, 9, 36), (31, 35, 9), (31, 28, 35), (28, 8, 35), (29, 34, 8), (29, 26, 34), (26, 7, 34), (27, 33, 7), (27, 24, 33), (24, 6, 33), (25, 32, 6), (25, 22, 32), (22, 10, 32), (30, 31, 9), (30, 21, 31), (21, 4, 31), (28, 29, 8), (28, 20, 29), (20, 3, 29), (26, 27, 7), (26, 18, 27), (18, 2, 27), (24, 25, 6), (24, 14, 25), (14, 1, 25), (22, 23, 10), (22, 15, 23), (15, 5, 23), (16, 21, 5), (16, 19, 21), (19, 4, 21), (19, 20, 4), (19, 17, 20), (17, 3, 20), (17, 18, 3), (17, 12, 18), (12, 2, 18), (15, 16, 5), (15, 13, 16), (13, 0, 16), (12, 14, 2), (12, 13, 14), (13, 1, 14), (15, 5, 46, 48), (3, 18, 49, 44), (15, 1, 42, 48), (20, 3, 44, 50), (4, 20, 50, 45), (14, 1, 42, 47), (21, 4, 45, 51), (18, 2, 43, 49), (2, 14, 47, 43), (5, 21, 51, 46), (52, 65, 64), (53, 65, 67), (52, 64, 69), (52, 69, 71), (52, 71, 68), (53, 67, 74), (54, 66, 76), (55, 70, 78), (56, 72, 80), (57, 73, 82), (53, 74, 77), (54, 76, 79), (55, 78, 81), (56, 80, 83), (57, 82, 75), (58, 84, 89), (59, 85, 91), (60, 86, 92), (61, 87, 93), (62, 88, 90), (90, 93, 63), (90, 88, 93), (88, 61, 93), (93, 92, 63), (93, 87, 92), (87, 60, 92), (92, 91, 63), (92, 86, 91), (86, 59, 91), (91, 89, 63), (91, 85, 89), (85, 58, 89), (89, 90, 63), (89, 84, 90), (84, 62, 90), (75, 88, 62), (75, 82, 88), (82, 61, 88), (83, 87, 61), (83, 80, 87), (80, 60, 87), (81, 86, 60), (81, 78, 86), (78, 59, 86), (79, 85, 59), (79, 76, 85), (76, 58, 85), (77, 84, 58), (77, 74, 84), (74, 62, 84), (82, 83, 61), (82, 73, 83), (73, 56, 83), (80, 81, 60), (80, 72, 81), (72, 55, 81), (78, 79, 59), (78, 70, 79), (70, 54, 79), (76, 77, 58), (76, 66, 77), (66, 53, 77), (74, 75, 62), (74, 67, 75), (67, 57, 75), (68, 73, 57), (68, 71, 73), (71, 56, 73), (71, 72, 56), (71, 69, 72), (69, 55, 72), (69, 70, 55), (69, 64, 70), (64, 54, 70), (67, 68, 57), (67, 65, 68), (65, 52, 68), (64, 66, 54), (64, 65, 66), (65, 53, 66), (67, 57, 98, 100), (55, 70, 101, 96), (67, 53, 94, 100), (72, 55, 96, 102), (56, 72, 102, 97), (66, 53, 94, 99), (73, 56, 97, 103), (70, 54, 95, 101), (54, 66, 99, 95), (57, 73, 103, 98), (104, 117, 116), (105, 117, 119), (104, 116, 121), (104, 121, 123), (104, 123, 120), (105, 119, 126), (106, 118, 128), (107, 122, 130), (108, 124, 132), (109, 125, 134), (105, 126, 129), (106, 128, 131), (107, 130, 133), (108, 132, 135), (109, 134, 127), (110, 136, 141), (111, 137, 143), (112, 138, 144), (113, 139, 145), (114, 140, 142), (142, 145, 115), (142, 140, 145), (140, 113, 145), (145, 144, 115), (145, 139, 144), (139, 112, 144), (144, 143, 115), (144, 138, 143), (138, 111, 143), (143, 141, 115), (143, 137, 141), (137, 110, 141), (141, 142, 115), (141, 136, 142), (136, 114, 142), (127, 140, 114), (127, 134, 140), (134, 113, 140), (135, 139, 113), (135, 132, 139), (132, 112, 139), (133, 138, 112), (133, 130, 138), (130, 111, 138), (131, 137, 111), (131, 128, 137), (128, 110, 137), (129, 136, 110), (129, 126, 136), (126, 114, 136), (134, 135, 113), (134, 125, 135), (125, 108, 135), (132, 133, 112), (132, 124, 133), (124, 107, 133), (130, 131, 111), (130, 122, 131), (122, 106, 131), (128, 129, 110), (128, 118, 129), (118, 105, 129), (126, 127, 114), (126, 119, 127), (119, 109, 127), (120, 125, 109), (120, 123, 125), (123, 108, 125), (123, 124, 108), (123, 121, 124), (121, 107, 124), (121, 122, 107), (121, 116, 122), (116, 106, 122), (119, 120, 109), (119, 117, 120), (117, 104, 120), (116, 118, 106), (116, 117, 118), (117, 105, 118), (119, 109, 150, 152), (107, 122, 153, 148), (119, 105, 146, 152), (124, 107, 148, 154), (108, 124, 154, 149), (118, 105, 146, 151), (125, 108, 149, 155), (122, 106, 147, 153), (106, 118, 151, 147), (109, 125, 155, 150)])
me_icosphere_003.materials.append(mat_body)
me_icosphere_003.use_remesh_preserve_volume = False
me_icosphere_003.use_remesh_preserve_attributes = False
me_icosphere_003.use_mirror_vertex_groups = False
me_icosphere_003.update()
me_icosphere_001 = bpy.data.meshes.new('Icosphere.001')
me_icosphere_001.from_pydata([(0.0, 0.0, -0.0903), (0.7236, -0.5257, 0.133), (-0.2764, -0.8506, 0.133), (-0.8944, 0.0, 0.133), (-0.2764, 0.8506, 0.133), (0.7236, 0.5257, 0.133), (0.2764, -0.8506, 0.8394), (-0.7236, -0.5257, 0.8394), (-0.7236, 0.5257, 0.8394), (0.2764, 0.8506, 0.8394), (0.8944, 0.0, 0.8394), (0.0, 0.0, 1.392), (-0.1625, -0.5, -0.09104), (0.4253, -0.309, -0.09104), (0.2629, -0.809, 0.05444), (0.8506, 0.0, 0.05444), (0.4253, 0.309, -0.09104), (-0.5257, 0.0, -0.09104), (-0.6882, -0.5, 0.05444), (-0.1625, 0.5, -0.09104), (-0.6882, 0.5, 0.05444), (0.2629, 0.809, 0.05444), (0.9511, -0.309, 0.3922), (0.9511, 0.309, 0.3922), (0.0, -1.0, 0.3922), (0.5878, -0.809, 0.3922), (-0.9511, -0.309, 0.3922), (-0.5878, -0.809, 0.3922), (-0.5878, 0.809, 0.3922), (-0.9511, 0.309, 0.3922), (0.5878, 0.809, 0.3922), (-0.0973, 1.302, 0.2427), (0.6882, -0.5, 0.9179), (-0.2629, -0.809, 0.9179), (-0.8506, 0.0, 0.9179), (-0.2629, 0.809, 0.9179), (0.6882, 0.5, 0.9179), (0.1625, -0.5, 1.243), (0.5257, 0.0, 1.243), (-0.4253, -0.309, 1.243), (-0.4253, 0.309, 1.243), (0.1625, 0.5, 1.243), (-0.5136, -0.4949, 0.6717), (-0.3855, -0.6317, 0.8156), (-0.5625, -0.7163, 0.8156), (-0.6719, -0.4949, 0.8156), (-0.5625, -0.2734, 0.8156), (-0.3855, -0.358, 0.8156), (-0.4647, -0.7163, 1.048), (-0.6417, -0.6317, 1.048), (-0.6417, -0.358, 1.048), (-0.4647, -0.2734, 1.048), (-0.3553, -0.4949, 1.048), (-0.5136, -0.4949, 1.192), (-0.5423, -0.625, 0.7106), (-0.4383, -0.5753, 0.7106), (-0.467, -0.7055, 0.7952), (-0.363, -0.4949, 0.7952), (-0.4383, -0.4144, 0.7106), (-0.6066, -0.4949, 0.7106), (-0.6354, -0.625, 0.7952), (-0.5423, -0.3647, 0.7106), (-0.6354, -0.3647, 0.7952), (-0.467, -0.2842, 0.7952), (-0.3452, -0.5753, 0.932), (-0.3452, -0.4144, 0.932), (-0.5136, -0.7552, 0.932), (-0.4095, -0.7055, 0.932), (-0.6819, -0.5753, 0.932), (-0.6176, -0.7055, 0.932), (-0.6176, -0.2842, 0.932), (-0.6819, -0.4144, 0.932), (-0.4095, -0.2842, 0.932), (-0.5136, -0.2345, 0.932), (-0.3918, -0.625, 1.069), (-0.5601, -0.7055, 1.069), (-0.6642, -0.4949, 1.069), (-0.5601, -0.2842, 1.069), (-0.3918, -0.3647, 1.069), (-0.4848, -0.625, 1.153), (-0.4205, -0.4949, 1.153), (-0.5889, -0.5753, 1.153), (-0.5889, -0.4144, 1.153), (-0.4848, -0.3647, 1.153), (0.6172, -0.4949, 0.6717), (0.7453, -0.6317, 0.8156), (0.5683, -0.7163, 0.8156), (0.4589, -0.4949, 0.8156), (0.5683, -0.2734, 0.8156), (0.7453, -0.358, 0.8156), (0.6661, -0.7163, 1.048), (0.4891, -0.6317, 1.048), (0.4891, -0.358, 1.048), (0.6661, -0.2734, 1.048), (0.7755, -0.4949, 1.048), (0.6172, -0.4949, 1.192), (0.5885, -0.625, 0.7106), (0.6925, -0.5753, 0.7106), (0.6638, -0.7055, 0.7952), (0.7678, -0.4949, 0.7952), (0.6925, -0.4144, 0.7106), (0.5242, -0.4949, 0.7106), (0.4954, -0.625, 0.7952), (0.5885, -0.3647, 0.7106), (0.4954, -0.3647, 0.7952), (0.6638, -0.2842, 0.7952), (0.7856, -0.5753, 0.932), (0.7856, -0.4144, 0.932), (0.6172, -0.7552, 0.932), (0.7213, -0.7055, 0.932), (0.4489, -0.5753, 0.932), (0.5132, -0.7055, 0.932), (0.5132, -0.2842, 0.932), (0.4489, -0.4144, 0.932), (0.7213, -0.2842, 0.932), (0.6172, -0.2345, 0.932), (0.739, -0.625, 1.069), (0.5707, -0.7055, 1.069), (0.4666, -0.4949, 1.069), (0.5707, -0.2842, 1.069), (0.739, -0.3647, 1.069), (0.646, -0.625, 1.153), (0.7103, -0.4949, 1.153), (0.5419, -0.5753, 1.153), (0.5419, -0.4144, 1.153), (0.646, -0.3647, 1.153), (0.2472, -0.6919, 0.7467), (0.3384, -0.7894, 0.8492), (0.2124, -0.8496, 0.8492), (0.1345, -0.6919, 0.8492), (0.2124, -0.5343, 0.8492), (0.3384, -0.5945, 0.8492), (0.282, -0.8496, 1.015), (0.156, -0.7894, 1.015), (0.156, -0.5945, 1.015), (0.282, -0.5343, 1.015), (0.3599, -0.6919, 1.015), (0.2472, -0.6919, 1.117), (0.2268, -0.7846, 0.7744), (0.3008, -0.7492, 0.7744), (0.2803, -0.8419, 0.8346), (0.3544, -0.6919, 0.8346), (0.3008, -0.6347, 0.7744), (0.181, -0.6919, 0.7744), (0.1605, -0.7846, 0.8346), (0.2268, -0.5993, 0.7744), (0.1605, -0.5993, 0.8346), (0.2803, -0.542, 0.8346), (0.3671, -0.7492, 0.932), (0.3671, -0.6347, 0.932), (0.2472, -0.8773, 0.932), (0.3213, -0.8419, 0.932), (0.1274, -0.7492, 0.932), (0.1732, -0.8419, 0.932), (0.1732, -0.542, 0.932), (0.1274, -0.6347, 0.932), (0.3213, -0.542, 0.932), (0.2472, -0.5066, 0.932), (0.3339, -0.7846, 1.029), (0.2141, -0.8419, 1.029), (0.14, -0.6919, 1.029), (0.2141, -0.542, 1.029), (0.3339, -0.5993, 1.029), (0.2677, -0.7846, 1.09), (0.3135, -0.6919, 1.09), (0.1936, -0.7492, 1.09), (0.1936, -0.6347, 1.09), (0.2677, -0.5993, 1.09), (-0.1274, -0.6919, 0.7467), (-0.0362, -0.7894, 0.8492), (-0.1622, -0.8496, 0.8492), (-0.2401, -0.6919, 0.8492), (-0.1622, -0.5343, 0.8492), (-0.0362, -0.5945, 0.8492), (-0.09255, -0.8496, 1.015), (-0.2185, -0.7894, 1.015), (-0.2185, -0.5945, 1.015), (-0.09255, -0.5343, 1.015), (-0.01467, -0.6919, 1.015), (-0.1274, -0.6919, 1.117), (-0.1478, -0.7846, 0.7744), (-0.07378, -0.7492, 0.7744), (-0.09425, -0.8419, 0.8346), (-0.02019, -0.6919, 0.8346), (-0.07378, -0.6347, 0.7744), (-0.1936, -0.6919, 0.7744), (-0.2141, -0.7846, 0.8346), (-0.1478, -0.5993, 0.7744), (-0.2141, -0.5993, 0.8346), (-0.09425, -0.542, 0.8346), (-0.007538, -0.7492, 0.932), (-0.007538, -0.6347, 0.932), (-0.1274, -0.8773, 0.932), (-0.05331, -0.8419, 0.932), (-0.2472, -0.7492, 0.932), (-0.2014, -0.8419, 0.932), (-0.2014, -0.542, 0.932), (-0.2472, -0.6347, 0.932), (-0.05331, -0.542, 0.932), (-0.1274, -0.5066, 0.932), (-0.04066, -0.7846, 1.029), (-0.1605, -0.8419, 1.029), (-0.2345, -0.6919, 1.029), (-0.1605, -0.542, 1.029), (-0.04066, -0.5993, 1.029), (-0.1069, -0.7846, 1.09), (-0.06113, -0.6919, 1.09), (-0.181, -0.7492, 1.09), (-0.181, -0.6347, 1.09), (-0.1069, -0.5993, 1.09), (-0.1566, 0.9816, 0.3447), (-0.07433, 0.9925, 0.2763), (-0.09832, 1.602, 0.2741), (0.07167, 0.9925, 0.4629), (-0.07076, 0.9815, 0.4836), (0.0681, 0.9815, 0.2555), (0.1539, 0.9816, 0.3447), (-0.04749, 1.308, 0.2012), (0.04093, 1.308, 0.3142), (-0.04533, 1.302, 0.3268), (0.03877, 1.302, 0.1887), (0.09074, 1.302, 0.2427), (-0.04851, 1.633, 0.246), (-0.1002, 1.779, 0.5404), (0.03991, 1.562, 0.334), (-0.04635, 1.549, 0.3396), (0.03774, 1.636, 0.232), (0.08972, 1.602, 0.2741), (-0.09923, 1.754, 0.395), (-0.04942, 1.795, 0.3837), (-0.1011, 1.776, 0.7263), (0.039, 1.692, 0.4309), (-0.04725, 1.678, 0.4301), (0.03684, 1.803, 0.3724), (0.08881, 1.754, 0.395), (-0.05038, 1.821, 0.5449), (0.03804, 1.708, 0.5508), (-0.04822, 1.695, 0.5447), (0.03588, 1.833, 0.5376), (0.08785, 1.779, 0.5404), (-0.05127, 1.817, 0.733), (-0.007057, 1.776, 0.7568), (0.03715, 1.704, 0.7328), (-0.0491, 1.692, 0.7261), (0.03499, 1.83, 0.7264), (0.08696, 1.776, 0.7263), (6.202e-08, 1.765, 0.6772), (0.03453, 1.939, 1.261), (0.02378, 1.885, 1.29), (0.01212, 1.826, 1.308), (0.04394, 1.986, 1.221), (0.05167, 2.025, 1.173), (0.05741, 2.054, 1.118), (0.06095, 2.072, 1.058), (0.06215, 2.078, 0.9957), (0.06095, 2.072, 0.9336), (0.05741, 2.054, 0.8738), (0.05167, 2.025, 0.8188), (0.04394, 1.986, 0.7705), (0.03453, 1.939, 0.7309), (0.02378, 1.885, 0.7014), (0.01212, 1.826, 0.6833), (0.06773, 1.929, 1.261), (0.04665, 1.878, 1.29), (0.02378, 1.823, 1.308), (0.0862, 1.973, 1.221), (0.1014, 2.01, 1.173), (0.1126, 2.037, 1.118), (0.1196, 2.054, 1.058), (0.1219, 2.06, 0.9957), (0.1196, 2.054, 0.9336), (0.1126, 2.037, 0.8738), (0.1014, 2.01, 0.8188), (0.0862, 1.973, 0.7705), (0.06773, 1.929, 0.7309), (0.04665, 1.878, 0.7014), (0.02378, 1.823, 0.6833), (0.09832, 1.912, 1.261), (0.06773, 1.867, 1.29), (0.03453, 1.817, 1.308), (0.1251, 1.953, 1.221), (0.1471, 1.986, 1.173), (0.1635, 2.01, 1.118), (0.1736, 2.025, 1.058), (0.177, 2.03, 0.9957), (0.1736, 2.025, 0.9336), (0.1635, 2.01, 0.8738), (0.1471, 1.986, 0.8188), (0.1251, 1.953, 0.7705), (0.09832, 1.912, 0.7309), (0.06773, 1.867, 0.7014), (0.03453, 1.817, 0.6833), (0.1251, 1.89, 1.261), (0.0862, 1.851, 1.29), (0.04394, 1.809, 1.308), (0.1593, 1.925, 1.221), (0.1873, 1.953, 1.173), (0.2081, 1.973, 1.118), (0.2209, 1.986, 1.058), (0.2252, 1.991, 0.9957), (0.2209, 1.986, 0.9336), (0.2081, 1.973, 0.8738), (0.1873, 1.953, 0.8188), (0.1593, 1.925, 0.7705), (0.1251, 1.89, 0.7309), (0.0862, 1.851, 0.7014), (0.04394, 1.809, 0.6833), (0.1471, 1.864, 1.261), (0.1014, 1.833, 1.29), (0.05167, 1.8, 1.308), (0.1873, 1.89, 1.221), (0.2202, 1.912, 1.173), (0.2447, 1.929, 1.118), (0.2598, 1.939, 1.058), (0.2649, 1.942, 0.9957), (0.2598, 1.939, 0.9336), (0.2447, 1.929, 0.8738), (0.2202, 1.912, 0.8188), (0.1873, 1.89, 0.7705), (0.1471, 1.864, 0.7309), (0.1014, 1.833, 0.7014), (0.05167, 1.8, 0.6833), (0.1635, 1.833, 1.261), (0.1126, 1.812, 1.29), (0.05741, 1.789, 1.308), (0.2081, 1.851, 1.221), (0.2447, 1.867, 1.173), (0.2719, 1.878, 1.118), (0.2886, 1.885, 1.058), (0.2943, 1.887, 0.9957), (0.2886, 1.885, 0.9336), (0.2719, 1.878, 0.8738), (0.2447, 1.867, 0.8188), (0.2081, 1.851, 0.7705), (0.1635, 1.833, 0.7309), (0.1126, 1.812, 0.7014), (0.05741, 1.789, 0.6833), (0.1736, 1.8, 1.261), (0.1196, 1.789, 1.29), (0.06095, 1.777, 1.308), (0.2209, 1.809, 1.221), (0.2598, 1.817, 1.173), (0.2886, 1.823, 1.118), (0.3064, 1.826, 1.058), (0.3124, 1.827, 0.9957), (0.3064, 1.826, 0.9336), (0.2886, 1.823, 0.8738), (0.2598, 1.817, 0.8188), (0.2209, 1.809, 0.7705), (0.1736, 1.8, 0.7309), (0.1196, 1.789, 0.7014), (0.06095, 1.777, 0.6833), (0.177, 1.765, 1.261), (0.1219, 1.765, 1.29), (0.06215, 1.765, 1.308), (0.2252, 1.765, 1.221), (0.2649, 1.765, 1.173), (0.2943, 1.765, 1.118), (0.3124, 1.765, 1.058), (0.3185, 1.765, 0.9957), (0.3124, 1.765, 0.9336), (0.2943, 1.765, 0.8738), (0.2649, 1.765, 0.8188), (0.2252, 1.765, 0.7705), (0.177, 1.765, 0.7309), (0.1219, 1.765, 0.7014), (0.06215, 1.765, 0.6833), (0.1736, 1.731, 1.261), (0.1196, 1.742, 1.29), (0.06095, 1.753, 1.308), (0.2209, 1.721, 1.221), (0.2598, 1.714, 1.173), (0.2886, 1.708, 1.118), (0.3064, 1.704, 1.058), (0.3124, 1.703, 0.9957), (0.3064, 1.704, 0.9336), (0.2886, 1.708, 0.8738), (0.2598, 1.714, 0.8188), (0.2209, 1.721, 0.7705), (0.1736, 1.731, 0.7309), (0.1196, 1.742, 0.7014), (0.06095, 1.753, 0.6833), (0.1635, 1.698, 1.261), (0.1126, 1.719, 1.29), (0.05741, 1.742, 1.308), (0.2081, 1.679, 1.221), (0.2447, 1.664, 1.173), (0.2719, 1.653, 1.118), (0.2886, 1.646, 1.058), (0.2943, 1.643, 0.9957), (0.2886, 1.646, 0.9336), (0.2719, 1.653, 0.8738), (0.2447, 1.664, 0.8188), (0.2081, 1.679, 0.7705), (0.1635, 1.698, 0.7309), (0.1126, 1.719, 0.7014), (0.05741, 1.742, 0.6833), (0.1471, 1.667, 1.261), (0.1014, 1.698, 1.29), (0.05167, 1.731, 1.308), (0.1873, 1.64, 1.221), (0.2202, 1.618, 1.173), (0.2447, 1.602, 1.118), (0.2598, 1.592, 1.058), (0.2649, 1.588, 0.9957), (0.2598, 1.592, 0.9336), (0.2447, 1.602, 0.8738), (0.2202, 1.618, 0.8188), (0.1873, 1.64, 0.7705), (0.1471, 1.667, 0.7309), (0.1014, 1.698, 0.7014), (0.05167, 1.731, 0.6833), (0.1251, 1.64, 1.261), (0.0862, 1.679, 1.29), (0.04394, 1.721, 1.308), (0.1593, 1.606, 1.221), (0.1873, 1.578, 1.173), (0.2081, 1.557, 1.118), (0.2209, 1.544, 1.058), (0.2252, 1.54, 0.9957), (0.2209, 1.544, 0.9336), (0.2081, 1.557, 0.8738), (0.1873, 1.578, 0.8188), (0.1593, 1.606, 0.7705), (0.1251, 1.64, 0.7309), (0.0862, 1.679, 0.7014), (0.04394, 1.721, 0.6833), (0.09832, 1.618, 1.261), (0.06773, 1.664, 1.29), (0.03453, 1.714, 1.308), (0.1251, 1.578, 1.221), (0.1471, 1.545, 1.173), (0.1635, 1.521, 1.118), (0.1736, 1.506, 1.058), (0.177, 1.5, 0.9957), (0.1736, 1.506, 0.9336), (0.1635, 1.521, 0.8738), (0.1471, 1.545, 0.8188), (0.1251, 1.578, 0.7705), (0.09832, 1.618, 0.7309), (0.06773, 1.664, 0.7014), (0.03453, 1.714, 0.6833), (0.06773, 1.602, 1.261), (0.04665, 1.653, 1.29), (0.02378, 1.708, 1.308), (0.0862, 1.557, 1.221), (0.1014, 1.521, 1.173), (0.1126, 1.493, 1.118), (0.1196, 1.477, 1.058), (0.1219, 1.471, 0.9957), (0.1196, 1.477, 0.9336), (0.1126, 1.493, 0.8738), (0.1014, 1.521, 0.8188), (0.0862, 1.557, 0.7705), (0.06773, 1.602, 0.7309), (0.04665, 1.653, 0.7014), (0.02378, 1.708, 0.6833), (0.03453, 1.592, 1.261), (0.02378, 1.646, 1.29), (0.01212, 1.704, 1.308), (0.04394, 1.544, 1.221), (0.05167, 1.506, 1.173), (0.05741, 1.477, 1.118), (0.06095, 1.459, 1.058), (0.06215, 1.453, 0.9957), (0.06095, 1.459, 0.9336), (0.05741, 1.477, 0.8738), (0.05167, 1.506, 0.8188), (0.04394, 1.544, 0.7705), (0.03453, 1.592, 0.7309), (0.02378, 1.646, 0.7014), (0.01212, 1.704, 0.6833), (7.04e-08, 1.588, 1.261), (7.515e-08, 1.643, 1.29), (5.972e-08, 1.703, 1.308), (5.379e-08, 1.54, 1.221), (3.48e-08, 1.5, 1.173), (8.227e-08, 1.471, 1.118), (3.48e-08, 1.453, 1.058), (3.006e-08, 1.447, 0.9957), (3.48e-08, 1.453, 0.9336), (8.227e-08, 1.471, 0.8738), (3.48e-08, 1.5, 0.8188), (5.379e-08, 1.54, 0.7705), (5.854e-08, 1.588, 0.7309), (6.328e-08, 1.643, 0.7014), (6.328e-08, 1.703, 0.6833), (-0.03453, 1.592, 1.261), (-0.02378, 1.646, 1.29), (-0.01212, 1.704, 1.308), (-0.04394, 1.544, 1.221), (-0.05167, 1.506, 1.173), (-0.05741, 1.477, 1.118), (-0.06095, 1.459, 1.058), (-0.06215, 1.453, 0.9957), (-0.06095, 1.459, 0.9336), (-0.05741, 1.477, 0.8738), (-0.05167, 1.506, 0.8188), (-0.04394, 1.544, 0.7705), (-0.03453, 1.592, 0.7309), (-0.02378, 1.646, 0.7014), (-0.01212, 1.704, 0.6833), (-0.06773, 1.602, 1.261), (-0.04665, 1.653, 1.29), (-0.02378, 1.708, 1.308), (2.23e-08, 1.765, 1.314), (-0.0862, 1.557, 1.221), (-0.1014, 1.521, 1.173), (-0.1126, 1.493, 1.118), (-0.1196, 1.477, 1.058), (-0.1219, 1.471, 0.9957), (-0.1196, 1.477, 0.9336), (-0.1126, 1.493, 0.8738), (-0.1014, 1.521, 0.8188), (-0.0862, 1.557, 0.7705), (-0.06773, 1.602, 0.7309), (-0.04665, 1.653, 0.7014), (-0.02378, 1.708, 0.6833), (-0.09832, 1.618, 1.261), (-0.06773, 1.664, 1.29), (-0.03453, 1.714, 1.308), (-0.1251, 1.578, 1.221), (-0.1471, 1.545, 1.173), (-0.1635, 1.521, 1.118), (-0.1736, 1.506, 1.058), (-0.177, 1.5, 0.9957), (-0.1736, 1.506, 0.9336), (-0.1635, 1.521, 0.8738), (-0.1471, 1.545, 0.8188), (-0.1251, 1.578, 0.7705), (-0.09832, 1.618, 0.7309), (-0.06773, 1.664, 0.7014), (-0.03453, 1.714, 0.6833), (-0.1251, 1.64, 1.261), (-0.0862, 1.679, 1.29), (-0.04394, 1.721, 1.308), (-0.1593, 1.606, 1.221), (-0.1873, 1.578, 1.173), (-0.2081, 1.557, 1.118), (-0.2209, 1.544, 1.058), (-0.2252, 1.54, 0.9957), (-0.2209, 1.544, 0.9336), (-0.2081, 1.557, 0.8738), (-0.1873, 1.578, 0.8188), (-0.1593, 1.606, 0.7705), (-0.1251, 1.64, 0.7309), (-0.0862, 1.679, 0.7014), (-0.04394, 1.721, 0.6833), (-0.1471, 1.667, 1.261), (-0.1014, 1.698, 1.29), (-0.05167, 1.731, 1.308), (-0.1873, 1.64, 1.221), (-0.2202, 1.618, 1.173), (-0.2447, 1.602, 1.118), (-0.2598, 1.592, 1.058), (-0.2649, 1.588, 0.9957), (-0.2598, 1.592, 0.9336), (-0.2447, 1.602, 0.8738), (-0.2202, 1.618, 0.8188), (-0.1873, 1.64, 0.7705), (-0.1471, 1.667, 0.7309), (-0.1014, 1.698, 0.7014), (-0.05167, 1.731, 0.6833), (-0.1635, 1.698, 1.261), (-0.1126, 1.719, 1.29), (-0.05741, 1.742, 1.308), (-0.2081, 1.679, 1.221), (-0.2447, 1.664, 1.173), (-0.2719, 1.653, 1.118), (-0.2886, 1.646, 1.058), (-0.2943, 1.643, 0.9957), (-0.2886, 1.646, 0.9336), (-0.2719, 1.653, 0.8738), (-0.2447, 1.664, 0.8188), (-0.2081, 1.679, 0.7705), (-0.1635, 1.698, 0.7309), (-0.1126, 1.719, 0.7014), (-0.05741, 1.742, 0.6833), (-0.1736, 1.731, 1.261), (-0.1196, 1.742, 1.29), (-0.06095, 1.753, 1.308), (-0.2209, 1.721, 1.221), (-0.2598, 1.714, 1.173), (-0.2886, 1.708, 1.118), (-0.3064, 1.704, 1.058), (-0.3124, 1.703, 0.9957), (-0.3064, 1.704, 0.9336), (-0.2886, 1.708, 0.8738), (-0.2598, 1.714, 0.8188), (-0.2209, 1.721, 0.7705), (-0.1736, 1.731, 0.7309), (-0.1196, 1.742, 0.7014), (-0.06095, 1.753, 0.6833), (-0.177, 1.765, 1.261), (-0.1219, 1.765, 1.29), (-0.06215, 1.765, 1.308), (-0.2252, 1.765, 1.221), (-0.2649, 1.765, 1.173), (-0.2943, 1.765, 1.118), (-0.3124, 1.765, 1.058), (-0.3185, 1.765, 0.9957), (-0.3124, 1.765, 0.9336), (-0.2943, 1.765, 0.8738), (-0.2649, 1.765, 0.8188), (-0.2252, 1.765, 0.7705), (-0.177, 1.765, 0.7309), (-0.1219, 1.765, 0.7014), (-0.06215, 1.765, 0.6833), (-0.1736, 1.8, 1.261), (-0.1196, 1.789, 1.29), (-0.06095, 1.777, 1.308), (-0.2209, 1.809, 1.221), (-0.2598, 1.817, 1.173), (-0.2886, 1.823, 1.118), (-0.3064, 1.826, 1.058), (-0.3124, 1.827, 0.9957), (-0.3064, 1.826, 0.9336), (-0.2886, 1.823, 0.8738), (-0.2598, 1.817, 0.8188), (-0.2209, 1.809, 0.7705), (-0.1736, 1.8, 0.7309), (-0.1196, 1.789, 0.7014), (-0.06095, 1.777, 0.6833), (-0.1635, 1.833, 1.261), (-0.1126, 1.812, 1.29), (-0.05741, 1.789, 1.308), (-0.2081, 1.851, 1.221), (-0.2447, 1.867, 1.173), (-0.2719, 1.878, 1.118), (-0.2886, 1.885, 1.058), (-0.2943, 1.887, 0.9957), (-0.2886, 1.885, 0.9336), (-0.2719, 1.878, 0.8738), (-0.2447, 1.867, 0.8188), (-0.2081, 1.851, 0.7705), (-0.1635, 1.833, 0.7309), (-0.1126, 1.812, 0.7014), (-0.05741, 1.789, 0.6833), (-0.1471, 1.864, 1.261), (-0.1014, 1.833, 1.29), (-0.05167, 1.8, 1.308), (-0.1873, 1.89, 1.221), (-0.2202, 1.912, 1.173), (-0.2447, 1.929, 1.118), (-0.2598, 1.939, 1.058), (-0.2649, 1.942, 0.9957), (-0.2598, 1.939, 0.9336), (-0.2447, 1.929, 0.8738), (-0.2202, 1.912, 0.8188), (-0.1873, 1.89, 0.7705), (-0.1471, 1.864, 0.7309), (-0.1014, 1.833, 0.7014), (-0.05167, 1.8, 0.6833), (-0.1251, 1.89, 1.261), (-0.0862, 1.851, 1.29), (-0.04394, 1.809, 1.308), (-0.1593, 1.925, 1.221), (-0.1873, 1.953, 1.173), (-0.2081, 1.973, 1.118), (-0.2209, 1.986, 1.058), (-0.2252, 1.991, 0.9957), (-0.2209, 1.986, 0.9336), (-0.2081, 1.973, 0.8738), (-0.1873, 1.953, 0.8188), (-0.1593, 1.925, 0.7705), (-0.1251, 1.89, 0.7309), (-0.0862, 1.851, 0.7014), (-0.04394, 1.809, 0.6833), (-0.09832, 1.912, 1.261), (-0.06773, 1.867, 1.29), (-0.03453, 1.817, 1.308), (-0.1251, 1.953, 1.221), (-0.1471, 1.986, 1.173), (-0.1635, 2.01, 1.118), (-0.1736, 2.025, 1.058), (-0.177, 2.03, 0.9957), (-0.1736, 2.025, 0.9336), (-0.1635, 2.01, 0.8738), (-0.1471, 1.986, 0.8188), (-0.1251, 1.953, 0.7705), (-0.09832, 1.912, 0.7309), (-0.06773, 1.867, 0.7014), (-0.03453, 1.817, 0.6833), (-0.06773, 1.929, 1.261), (-0.04665, 1.878, 1.29), (-0.02378, 1.823, 1.308), (-0.0862, 1.973, 1.221), (-0.1014, 2.01, 1.173), (-0.1126, 2.037, 1.118), (-0.1196, 2.054, 1.058), (-0.1219, 2.06, 0.9957), (-0.1196, 2.054, 0.9336), (-0.1126, 2.037, 0.8738), (-0.1014, 2.01, 0.8188), (-0.0862, 1.973, 0.7705), (-0.06773, 1.929, 0.7309), (-0.04665, 1.878, 0.7014), (-0.02378, 1.823, 0.6833), (-0.03453, 1.939, 1.261), (-0.02378, 1.885, 1.29), (-0.01212, 1.826, 1.308), (-0.04394, 1.986, 1.221), (-0.05167, 2.025, 1.173), (-0.05741, 2.054, 1.118), (-0.06095, 2.072, 1.058), (-0.06214, 2.078, 0.9957), (-0.06095, 2.072, 0.9336), (-0.05741, 2.054, 0.8738), (-0.05167, 2.025, 0.8188), (-0.04394, 1.986, 0.7705), (-0.03453, 1.939, 0.7309), (-0.02378, 1.885, 0.7014), (-0.01212, 1.826, 0.6833), (9.651e-08, 1.942, 1.261), (8.702e-08, 1.887, 1.29), (7.396e-08, 1.827, 1.308), (1.108e-07, 1.991, 1.221), (1.487e-07, 2.03, 1.173), (8.227e-08, 2.06, 1.118), (1.44e-07, 2.078, 1.058), (1.487e-07, 2.084, 0.9957), (1.44e-07, 2.078, 0.9336), (8.227e-08, 2.06, 0.8738), (1.487e-07, 2.03, 0.8188), (1.108e-07, 1.991, 0.7705), (1.013e-07, 1.942, 0.7309), (8.702e-08, 1.887, 0.7014), (6.684e-08, 1.827, 0.6833)], [], [(0, 13, 12), (1, 13, 15), (0, 12, 17), (0, 17, 19), (0, 19, 16), (1, 15, 22), (2, 14, 24), (3, 18, 26), (4, 20, 28), (5, 21, 30), (1, 22, 25), (2, 24, 27), (3, 26, 29), (35, 9, 213, 214), (5, 30, 23), (6, 32, 37), (7, 33, 39), (8, 34, 40), (9, 35, 41), (10, 36, 38), (38, 41, 11), (38, 36, 41), (36, 9, 41), (41, 40, 11), (41, 35, 40), (35, 8, 40), (40, 39, 11), (40, 34, 39), (34, 7, 39), (39, 37, 11), (39, 33, 37), (33, 6, 37), (37, 38, 11), (37, 32, 38), (32, 10, 38), (23, 36, 10), (23, 30, 36), (30, 9, 36), (28, 35, 214, 210), (30, 21, 215, 216), (28, 8, 35), (29, 34, 8), (29, 26, 34), (26, 7, 34), (27, 33, 7), (27, 24, 33), (24, 6, 33), (25, 32, 6), (25, 22, 32), (22, 10, 32), (4, 28, 210, 211), (9, 30, 216, 213), (21, 4, 211, 215), (28, 29, 8), (28, 20, 29), (20, 3, 29), (26, 27, 7), (26, 18, 27), (18, 2, 27), (24, 25, 6), (24, 14, 25), (14, 1, 25), (22, 23, 10), (22, 15, 23), (15, 5, 23), (16, 21, 5), (16, 19, 21), (19, 4, 21), (19, 20, 4), (19, 17, 20), (17, 3, 20), (17, 18, 3), (17, 12, 18), (12, 2, 18), (15, 16, 5), (15, 13, 16), (13, 0, 16), (12, 14, 2), (12, 13, 14), (13, 1, 14), (42, 55, 54), (43, 55, 57), (42, 54, 59), (42, 59, 61), (42, 61, 58), (43, 57, 64), (44, 56, 66), (45, 60, 68), (46, 62, 70), (47, 63, 72), (43, 64, 67), (44, 66, 69), (45, 68, 71), (46, 70, 73), (47, 72, 65), (48, 74, 79), (49, 75, 81), (50, 76, 82), (51, 77, 83), (52, 78, 80), (80, 83, 53), (80, 78, 83), (78, 51, 83), (83, 82, 53), (83, 77, 82), (77, 50, 82), (82, 81, 53), (82, 76, 81), (76, 49, 81), (81, 79, 53), (81, 75, 79), (75, 48, 79), (79, 80, 53), (79, 74, 80), (74, 52, 80), (65, 78, 52), (65, 72, 78), (72, 51, 78), (73, 77, 51), (73, 70, 77), (70, 50, 77), (71, 76, 50), (71, 68, 76), (68, 49, 76), (69, 75, 49), (69, 66, 75), (66, 48, 75), (67, 74, 48), (67, 64, 74), (64, 52, 74), (72, 73, 51), (72, 63, 73), (63, 46, 73), (70, 71, 50), (70, 62, 71), (62, 45, 71), (68, 69, 49), (68, 60, 69), (60, 44, 69), (66, 67, 48), (66, 56, 67), (56, 43, 67), (64, 65, 52), (64, 57, 65), (57, 47, 65), (58, 63, 47), (58, 61, 63), (61, 46, 63), (61, 62, 46), (61, 59, 62), (59, 45, 62), (59, 60, 45), (59, 54, 60), (54, 44, 60), (57, 58, 47), (57, 55, 58), (55, 42, 58), (54, 56, 44), (54, 55, 56), (55, 43, 56), (84, 97, 96), (85, 97, 99), (84, 96, 101), (84, 101, 103), (84, 103, 100), (85, 99, 106), (86, 98, 108), (87, 102, 110), (88, 104, 112), (89, 105, 114), (85, 106, 109), (86, 108, 111), (87, 110, 113), (88, 112, 115), (89, 114, 107), (90, 116, 121), (91, 117, 123), (92, 118, 124), (93, 119, 125), (94, 120, 122), (122, 125, 95), (122, 120, 125), (120, 93, 125), (125, 124, 95), (125, 119, 124), (119, 92, 124), (124, 123, 95), (124, 118, 123), (118, 91, 123), (123, 121, 95), (123, 117, 121), (117, 90, 121), (121, 122, 95), (121, 116, 122), (116, 94, 122), (107, 120, 94), (107, 114, 120), (114, 93, 120), (115, 119, 93), (115, 112, 119), (112, 92, 119), (113, 118, 92), (113, 110, 118), (110, 91, 118), (111, 117, 91), (111, 108, 117), (108, 90, 117), (109, 116, 90), (109, 106, 116), (106, 94, 116), (114, 115, 93), (114, 105, 115), (105, 88, 115), (112, 113, 92), (112, 104, 113), (104, 87, 113), (110, 111, 91), (110, 102, 111), (102, 86, 111), (108, 109, 90), (108, 98, 109), (98, 85, 109), (106, 107, 94), (106, 99, 107), (99, 89, 107), (100, 105, 89), (100, 103, 105), (103, 88, 105), (103, 104, 88), (103, 101, 104), (101, 87, 104), (101, 102, 87), (101, 96, 102), (96, 86, 102), (99, 100, 89), (99, 97, 100), (97, 84, 100), (96, 98, 86), (96, 97, 98), (97, 85, 98), (126, 139, 138), (127, 139, 141), (126, 138, 143), (126, 143, 145), (126, 145, 142), (127, 141, 148), (128, 140, 150), (129, 144, 152), (130, 146, 154), (131, 147, 156), (127, 148, 151), (128, 150, 153), (129, 152, 155), (130, 154, 157), (131, 156, 149), (132, 158, 163), (133, 159, 165), (134, 160, 166), (135, 161, 167), (136, 162, 164), (164, 167, 137), (164, 162, 167), (162, 135, 167), (167, 166, 137), (167, 161, 166), (161, 134, 166), (166, 165, 137), (166, 160, 165), (160, 133, 165), (165, 163, 137), (165, 159, 163), (159, 132, 163), (163, 164, 137), (163, 158, 164), (158, 136, 164), (149, 162, 136), (149, 156, 162), (156, 135, 162), (157, 161, 135), (157, 154, 161), (154, 134, 161), (155, 160, 134), (155, 152, 160), (152, 133, 160), (153, 159, 133), (153, 150, 159), (150, 132, 159), (151, 158, 132), (151, 148, 158), (148, 136, 158), (156, 157, 135), (156, 147, 157), (147, 130, 157), (154, 155, 134), (154, 146, 155), (146, 129, 155), (152, 153, 133), (152, 144, 153), (144, 128, 153), (150, 151, 132), (150, 140, 151), (140, 127, 151), (148, 149, 136), (148, 141, 149), (141, 131, 149), (142, 147, 131), (142, 145, 147), (145, 130, 147), (145, 146, 130), (145, 143, 146), (143, 129, 146), (143, 144, 129), (143, 138, 144), (138, 128, 144), (141, 142, 131), (141, 139, 142), (139, 126, 142), (138, 140, 128), (138, 139, 140), (139, 127, 140), (168, 181, 180), (169, 181, 183), (168, 180, 185), (168, 185, 187), (168, 187, 184), (169, 183, 190), (170, 182, 192), (171, 186, 194), (172, 188, 196), (173, 189, 198), (169, 190, 193), (170, 192, 195), (171, 194, 197), (172, 196, 199), (173, 198, 191), (174, 200, 205), (175, 201, 207), (176, 202, 208), (177, 203, 209), (178, 204, 206), (206, 209, 179), (206, 204, 209), (204, 177, 209), (209, 208, 179), (209, 203, 208), (203, 176, 208), (208, 207, 179), (208, 202, 207), (202, 175, 207), (207, 205, 179), (207, 201, 205), (201, 174, 205), (205, 206, 179), (205, 200, 206), (200, 178, 206), (191, 204, 178), (191, 198, 204), (198, 177, 204), (199, 203, 177), (199, 196, 203), (196, 176, 203), (197, 202, 176), (197, 194, 202), (194, 175, 202), (195, 201, 175), (195, 192, 201), (192, 174, 201), (193, 200, 174), (193, 190, 200), (190, 178, 200), (198, 199, 177), (198, 189, 199), (189, 172, 199), (196, 197, 176), (196, 188, 197), (188, 171, 197), (194, 195, 175), (194, 186, 195), (186, 170, 195), (192, 193, 174), (192, 182, 193), (182, 169, 193), (190, 191, 178), (190, 183, 191), (183, 173, 191), (184, 189, 173), (184, 187, 189), (187, 172, 189), (187, 188, 172), (187, 185, 188), (185, 171, 188), (185, 186, 171), (185, 180, 186), (180, 170, 186), (183, 184, 173), (183, 181, 184), (181, 168, 184), (180, 182, 170), (180, 181, 182), (181, 169, 182), (210, 214, 219, 31), (216, 215, 220, 221), (215, 211, 217, 220), (211, 210, 31, 217), (214, 213, 218, 219), (213, 216, 221, 218), (217, 31, 212, 222), (219, 218, 224, 225), (218, 221, 227, 224), (31, 219, 225, 212), (221, 220, 226, 227), (220, 217, 222, 226), (224, 227, 234, 231), (212, 225, 232, 228), (227, 226, 233, 234), (226, 222, 229, 233), (222, 212, 228, 229), (225, 224, 231, 232), (233, 229, 235, 238), (229, 228, 223, 235), (232, 231, 236, 237), (231, 234, 239, 236), (228, 232, 237, 223), (234, 233, 238, 239), (237, 236, 242, 243), (236, 239, 245, 242), (223, 237, 243, 230), (239, 238, 244, 245), (238, 235, 240, 244), (235, 223, 230, 240), (240, 230, 241), (241, 243, 242), (241, 230, 243), (245, 241, 242), (245, 244, 241), (244, 240, 241), (716, 713, 247, 250), (722, 721, 255, 256), (717, 716, 250, 251), (721, 720, 254, 255), (723, 722, 256, 257), (713, 714, 248, 247), (724, 723, 257, 258), (714, 715, 249, 248), (725, 724, 258, 259), (715, 505, 249), (726, 725, 259, 260), (719, 718, 252, 253), (727, 726, 260, 261), (720, 719, 253, 254), (718, 717, 251, 252), (246, 727, 261), (254, 253, 268, 269), (252, 251, 266, 267), (246, 261, 276), (255, 254, 269, 270), (251, 250, 265, 266), (256, 255, 270, 271), (250, 247, 262, 265), (257, 256, 271, 272), (247, 248, 263, 262), (258, 257, 272, 273), (248, 249, 264, 263), (259, 258, 273, 274), (249, 505, 264), (260, 259, 274, 275), (253, 252, 267, 268), (261, 260, 275, 276), (273, 272, 287, 288), (263, 264, 279, 278), (274, 273, 288, 289), (264, 505, 279), (275, 274, 289, 290), (268, 267, 282, 283), (276, 275, 290, 291), (269, 268, 283, 284), (267, 266, 281, 282), (246, 276, 291), (270, 269, 284, 285), (266, 265, 280, 281), (271, 270, 285, 286), (265, 262, 277, 280), (272, 271, 286, 287), (262, 263, 278, 277), (282, 281, 296, 297), (246, 291, 306), (285, 284, 299, 300), (281, 280, 295, 296), (286, 285, 300, 301), (280, 277, 292, 295), (287, 286, 301, 302), (277, 278, 293, 292), (288, 287, 302, 303), (278, 279, 294, 293), (289, 288, 303, 304), (279, 505, 294), (290, 289, 304, 305), (283, 282, 297, 298), (291, 290, 305, 306), (284, 283, 298, 299), (293, 294, 309, 308), (304, 303, 318, 319), (294, 505, 309), (305, 304, 319, 320), (298, 297, 312, 313), (306, 305, 320, 321), (299, 298, 313, 314), (297, 296, 311, 312), (246, 306, 321), (300, 299, 314, 315), (296, 295, 310, 311), (301, 300, 315, 316), (295, 292, 307, 310), (302, 301, 316, 317), (292, 293, 308, 307), (303, 302, 317, 318), (315, 314, 329, 330), (311, 310, 325, 326), (316, 315, 330, 331), (310, 307, 322, 325), (317, 316, 331, 332), (307, 308, 323, 322), (318, 317, 332, 333), (308, 309, 324, 323), (319, 318, 333, 334), (309, 505, 324), (320, 319, 334, 335), (313, 312, 327, 328), (321, 320, 335, 336), (314, 313, 328, 329), (312, 311, 326, 327), (246, 321, 336), (334, 333, 348, 349), (324, 505, 339), (335, 334, 349, 350), (328, 327, 342, 343), (336, 335, 350, 351), (329, 328, 343, 344), (327, 326, 341, 342), (246, 336, 351), (330, 329, 344, 345), (326, 325, 340, 341), (331, 330, 345, 346), (325, 322, 337, 340), (332, 331, 346, 347), (322, 323, 338, 337), (333, 332, 347, 348), (323, 324, 339, 338), (346, 345, 360, 361), (340, 337, 352, 355), (347, 346, 361, 362), (337, 338, 353, 352), (348, 347, 362, 363), (338, 339, 354, 353), (349, 348, 363, 364), (339, 505, 354), (350, 349, 364, 365), (343, 342, 357, 358), (351, 350, 365, 366), (344, 343, 358, 359), (342, 341, 356, 357), (246, 351, 366), (345, 344, 359, 360), (341, 340, 355, 356), (365, 364, 379, 380), (358, 357, 372, 373), (366, 365, 380, 381), (359, 358, 373, 374), (357, 356, 371, 372), (246, 366, 381), (360, 359, 374, 375), (356, 355, 370, 371), (361, 360, 375, 376), (355, 352, 367, 370), (362, 361, 376, 377), (352, 353, 368, 367), (363, 362, 377, 378), (353, 354, 369, 368), (364, 363, 378, 379), (354, 505, 369), (370, 367, 382, 385), (377, 376, 391, 392), (367, 368, 383, 382), (378, 377, 392, 393), (368, 369, 384, 383), (379, 378, 393, 394), (369, 505, 384), (380, 379, 394, 395), (373, 372, 387, 388), (381, 380, 395, 396), (374, 373, 388, 389), (372, 371, 386, 387), (246, 381, 396), (375, 374, 389, 390), (371, 370, 385, 386), (376, 375, 390, 391), (388, 387, 402, 403), (396, 395, 410, 411), (389, 388, 403, 404), (387, 386, 401, 402), (246, 396, 411), (390, 389, 404, 405), (386, 385, 400, 401), (391, 390, 405, 406), (385, 382, 397, 400), (392, 391, 406, 407), (382, 383, 398, 397), (393, 392, 407, 408), (383, 384, 399, 398), (394, 393, 408, 409), (384, 505, 399), (395, 394, 409, 410), (407, 406, 421, 422), (397, 398, 413, 412), (408, 407, 422, 423), (398, 399, 414, 413), (409, 408, 423, 424), (399, 505, 414), (410, 409, 424, 425), (403, 402, 417, 418), (411, 410, 425, 426), (404, 403, 418, 419), (402, 401, 416, 417), (246, 411, 426), (405, 404, 419, 420), (401, 400, 415, 416), (406, 405, 420, 421), (400, 397, 412, 415), (426, 425, 440, 441), (419, 418, 433, 434), (417, 416, 431, 432), (246, 426, 441), (420, 419, 434, 435), (416, 415, 430, 431), (421, 420, 435, 436), (415, 412, 427, 430), (422, 421, 436, 437), (412, 413, 428, 427), (423, 422, 437, 438), (413, 414, 429, 428), (424, 423, 438, 439), (414, 505, 429), (425, 424, 439, 440), (418, 417, 432, 433), (427, 428, 443, 442), (438, 437, 452, 453), (428, 429, 444, 443), (439, 438, 453, 454), (429, 505, 444), (440, 439, 454, 455), (433, 432, 447, 448), (441, 440, 455, 456), (434, 433, 448, 449), (432, 431, 446, 447), (246, 441, 456), (435, 434, 449, 450), (431, 430, 445, 446), (436, 435, 450, 451), (430, 427, 442, 445), (437, 436, 451, 452), (449, 448, 463, 464), (447, 446, 461, 462), (246, 456, 471), (450, 449, 464, 465), (446, 445, 460, 461), (451, 450, 465, 466), (445, 442, 457, 460), (452, 451, 466, 467), (442, 443, 458, 457), (453, 452, 467, 468), (443, 444, 459, 458), (454, 453, 468, 469), (444, 505, 459), (455, 454, 469, 470), (448, 447, 462, 463), (456, 455, 470, 471), (468, 467, 482, 483), (458, 459, 474, 473), (469, 468, 483, 484), (459, 505, 474), (470, 469, 484, 485), (463, 462, 477, 478), (471, 470, 485, 486), (464, 463, 478, 479), (462, 461, 476, 477), (246, 471, 486), (465, 464, 479, 480), (461, 460, 475, 476), (466, 465, 480, 481), (460, 457, 472, 475), (467, 466, 481, 482), (457, 458, 473, 472), (246, 486, 501), (480, 479, 494, 495), (476, 475, 490, 491), (481, 480, 495, 496), (475, 472, 487, 490), (482, 481, 496, 497), (472, 473, 488, 487), (483, 482, 497, 498), (473, 474, 489, 488), (484, 483, 498, 499), (474, 505, 489), (485, 484, 499, 500), (478, 477, 492, 493), (486, 485, 500, 501), (479, 478, 493, 494), (477, 476, 491, 492), (499, 498, 514, 515), (489, 505, 504), (500, 499, 515, 516), (493, 492, 508, 509), (501, 500, 516, 517), (494, 493, 509, 510), (492, 491, 507, 508), (246, 501, 517), (495, 494, 510, 511), (491, 490, 506, 507), (496, 495, 511, 512), (490, 487, 502, 506), (497, 496, 512, 513), (487, 488, 503, 502), (498, 497, 513, 514), (488, 489, 504, 503), (507, 506, 521, 522), (512, 511, 526, 527), (506, 502, 518, 521), (513, 512, 527, 528), (502, 503, 519, 518), (514, 513, 528, 529), (503, 504, 520, 519), (515, 514, 529, 530), (504, 505, 520), (516, 515, 530, 531), (509, 508, 523, 524), (517, 516, 531, 532), (510, 509, 524, 525), (508, 507, 522, 523), (246, 517, 532), (511, 510, 525, 526), (520, 505, 535), (531, 530, 545, 546), (524, 523, 538, 539), (532, 531, 546, 547), (525, 524, 539, 540), (523, 522, 537, 538), (246, 532, 547), (526, 525, 540, 541), (522, 521, 536, 537), (527, 526, 541, 542), (521, 518, 533, 536), (528, 527, 542, 543), (518, 519, 534, 533), (529, 528, 543, 544), (519, 520, 535, 534), (530, 529, 544, 545), (542, 541, 556, 557), (536, 533, 548, 551), (543, 542, 557, 558), (533, 534, 549, 548), (544, 543, 558, 559), (534, 535, 550, 549), (545, 544, 559, 560), (535, 505, 550), (546, 545, 560, 561), (539, 538, 553, 554), (547, 546, 561, 562), (540, 539, 554, 555), (538, 537, 552, 553), (246, 547, 562), (541, 540, 555, 556), (537, 536, 551, 552), (561, 560, 575, 576), (554, 553, 568, 569), (562, 561, 576, 577), (555, 554, 569, 570), (553, 552, 567, 568), (246, 562, 577), (556, 555, 570, 571), (552, 551, 566, 567), (557, 556, 571, 572), (551, 548, 563, 566), (558, 557, 572, 573), (548, 549, 564, 563), (559, 558, 573, 574), (549, 550, 565, 564), (560, 559, 574, 575), (550, 505, 565), (566, 563, 578, 581), (573, 572, 587, 588), (563, 564, 579, 578), (574, 573, 588, 589), (564, 565, 580, 579), (575, 574, 589, 590), (565, 505, 580), (576, 575, 590, 591), (569, 568, 583, 584), (577, 576, 591, 592), (570, 569, 584, 585), (568, 567, 582, 583), (246, 577, 592), (571, 570, 585, 586), (567, 566, 581, 582), (572, 571, 586, 587), (584, 583, 598, 599), (592, 591, 606, 607), (585, 584, 599, 600), (583, 582, 597, 598), (246, 592, 607), (586, 585, 600, 601), (582, 581, 596, 597), (587, 586, 601, 602), (581, 578, 593, 596), (588, 587, 602, 603), (578, 579, 594, 593), (589, 588, 603, 604), (579, 580, 595, 594), (590, 589, 604, 605), (580, 505, 595), (591, 590, 605, 606), (603, 602, 617, 618), (593, 594, 609, 608), (604, 603, 618, 619), (594, 595, 610, 609), (605, 604, 619, 620), (595, 505, 610), (606, 605, 620, 621), (599, 598, 613, 614), (607, 606, 621, 622), (600, 599, 614, 615), (598, 597, 612, 613), (246, 607, 622), (601, 600, 615, 616), (597, 596, 611, 612), (602, 601, 616, 617), (596, 593, 608, 611), (622, 621, 636, 637), (615, 614, 629, 630), (613, 612, 627, 628), (246, 622, 637), (616, 615, 630, 631), (612, 611, 626, 627), (617, 616, 631, 632), (611, 608, 623, 626), (618, 617, 632, 633), (608, 609, 624, 623), (619, 618, 633, 634), (609, 610, 625, 624), (620, 619, 634, 635), (610, 505, 625), (621, 620, 635, 636), (614, 613, 628, 629), (634, 633, 648, 649), (624, 625, 640, 639), (635, 634, 649, 650), (625, 505, 640), (636, 635, 650, 651), (629, 628, 643, 644), (637, 636, 651, 652), (630, 629, 644, 645), (628, 627, 642, 643), (246, 637, 652), (631, 630, 645, 646), (627, 626, 641, 642), (632, 631, 646, 647), (626, 623, 638, 641), (633, 632, 647, 648), (623, 624, 639, 638), (643, 642, 657, 658), (246, 652, 667), (646, 645, 660, 661), (642, 641, 656, 657), (647, 646, 661, 662), (641, 638, 653, 656), (648, 647, 662, 663), (638, 639, 654, 653), (649, 648, 663, 664), (639, 640, 655, 654), (650, 649, 664, 665), (640, 505, 655), (651, 650, 665, 666), (644, 643, 658, 659), (652, 651, 666, 667), (645, 644, 659, 660), (654, 655, 670, 669), (665, 664, 679, 680), (655, 505, 670), (666, 665, 680, 681), (659, 658, 673, 674), (667, 666, 681, 682), (660, 659, 674, 675), (658, 657, 672, 673), (246, 667, 682), (661, 660, 675, 676), (657, 656, 671, 672), (662, 661, 676, 677), (656, 653, 668, 671), (663, 662, 677, 678), (653, 654, 669, 668), (664, 663, 678, 679), (676, 675, 690, 691), (672, 671, 686, 687), (677, 676, 691, 692), (671, 668, 683, 686), (678, 677, 692, 693), (668, 669, 684, 683), (679, 678, 693, 694), (669, 670, 685, 684), (680, 679, 694, 695), (670, 505, 685), (681, 680, 695, 696), (674, 673, 688, 689), (682, 681, 696, 697), (675, 674, 689, 690), (673, 672, 687, 688), (246, 682, 697), (687, 686, 701, 702), (692, 691, 706, 707), (686, 683, 698, 701), (693, 692, 707, 708), (683, 684, 699, 698), (694, 693, 708, 709), (684, 685, 700, 699), (695, 694, 709, 710), (685, 505, 700), (696, 695, 710, 711), (689, 688, 703, 704), (697, 696, 711, 712), (690, 689, 704, 705), (688, 687, 702, 703), (246, 697, 712), (691, 690, 705, 706), (700, 505, 715), (711, 710, 725, 726), (704, 703, 718, 719), (712, 711, 726, 727), (705, 704, 719, 720), (703, 702, 717, 718), (246, 712, 727), (706, 705, 720, 721), (702, 701, 716, 717), (707, 706, 721, 722), (701, 698, 713, 716), (708, 707, 722, 723), (698, 699, 714, 713), (709, 708, 723, 724), (699, 700, 715, 714), (710, 709, 724, 725)])
me_icosphere_001.polygons.foreach_set('material_index', [1, 1, 1, 1, 1, 1, 1, 1, 1, 1, 1, 1, 1, 1, 1, 1, 1, 1, 1, 1, 1, 1, 1, 1, 1, 1, 1, 1, 1, 1, 1, 1, 1, 1, 1, 1, 1, 1, 1, 1, 1, 1, 1, 1, 1, 1, 1, 1, 1, 1, 1, 1, 1, 1, 1, 1, 1, 1, 1, 1, 1, 1, 1, 1, 1, 1, 1, 1, 1, 1, 1, 1, 1, 1, 1, 1, 1, 1, 1, 1, 0, 0, 0, 0, 0, 0, 0, 0, 0, 0, 0, 0, 0, 0, 0, 0, 0, 0, 0, 0, 0, 0, 0, 0, 0, 0, 0, 0, 0, 0, 0, 0, 0, 0, 0, 0, 0, 0, 0, 0, 0, 0, 0, 0, 0, 0, 0, 0, 0, 0, 0, 0, 0, 0, 0, 0, 0, 0, 0, 0, 0, 0, 0, 0, 0, 0, 0, 0, 0, 0, 0, 0, 0, 0, 0, 0, 0, 0, 0, 0, 0, 0, 0, 0, 0, 0, 0, 0, 0, 0, 0, 0, 0, 0, 0, 0, 0, 0, 0, 0, 0, 0, 0, 0, 0, 0, 0, 0, 0, 0, 0, 0, 0, 0, 0, 0, 0, 0, 0, 0, 0, 0, 0, 0, 0, 0, 0, 0, 0, 0, 0, 0, 0, 0, 0, 0, 0, 0, 0, 0, 0, 0, 0, 0, 0, 0, 0, 0, 0, 0, 0, 0, 0, 0, 0, 0, 0, 0, 0, 0, 0, 0, 0, 0, 0, 0, 0, 0, 0, 0, 0, 0, 0, 0, 0, 0, 0, 0, 0, 0, 0, 0, 0, 0, 0, 0, 0, 0, 0, 0, 0, 0, 0, 0, 0, 0, 0, 0, 0, 0, 0, 0, 0, 0, 0, 0, 0, 0, 0, 0, 0, 0, 0, 0, 0, 0, 0, 0, 0, 0, 0, 0, 0, 0, 0, 0, 0, 0, 0, 0, 0, 0, 0, 0, 0, 0, 0, 0, 0, 0, 0, 0, 0, 0, 0, 0, 0, 0, 0, 0, 0, 0, 0, 0, 0, 0, 0, 0, 0, 0, 0, 0, 0, 0, 0, 0, 0, 0, 0, 0, 0, 0, 0, 0, 0, 0, 0, 0, 0, 0, 0, 0, 0, 0, 0, 0, 0, 0, 0, 0, 0, 0, 0, 0, 0, 0, 0, 0, 0, 0, 0, 0, 0, 0, 0, 0, 0, 0, 0, 0, 0, 0, 0, 0, 0, 0, 0, 0, 0, 0, 1, 1, 1, 1, 1, 1, 1, 1, 1, 1, 1, 1, 1, 1, 1, 1, 1, 1, 1, 1, 1, 1, 1, 1, 1, 1, 1, 1, 1, 1, 1, 1, 1, 1, 1, 1, 1, 1, 1, 1, 1, 1, 1, 1, 1, 1, 1, 1, 1, 1, 1, 1, 1, 1, 1, 1, 1, 1, 1, 1, 1, 1, 1, 1, 1, 1, 1, 1, 1, 1, 1, 1, 1, 1, 1, 1, 1, 1, 1, 1, 1, 1, 1, 1, 1, 1, 1, 1, 1, 1, 1, 1, 1, 1, 1, 1, 1, 1, 1, 1, 1, 1, 1, 1, 1, 1, 1, 1, 1, 1, 1, 1, 1, 1, 1, 1, 1, 1, 1, 1, 1, 1, 1, 1, 1, 1, 1, 1, 1, 1, 1, 1, 1, 1, 1, 1, 1, 1, 1, 1, 1, 1, 1, 1, 1, 1, 1, 1, 1, 1, 1, 1, 1, 1, 1, 1, 1, 1, 1, 1, 1, 1, 1, 1, 1, 1, 1, 1, 1, 1, 1, 1, 1, 1, 1, 1, 1, 1, 1, 1, 1, 1, 1, 1, 1, 1, 1, 1, 1, 1, 1, 1, 1, 1, 1, 1, 1, 1, 1, 1, 1, 1, 1, 1, 1, 1, 1, 1, 1, 1, 1, 1, 1, 1, 1, 1, 1, 1, 1, 1, 1, 1, 1, 1, 1, 1, 1, 1, 1, 1, 1, 1, 1, 1, 1, 1, 1, 1, 1, 1, 1, 1, 1, 1, 1, 1, 1, 1, 1, 1, 1, 1, 1, 1, 1, 1, 1, 1, 1, 1, 1, 1, 1, 1, 1, 1, 1, 1, 1, 1, 1, 1, 1, 1, 1, 1, 1, 1, 1, 1, 1, 1, 1, 1, 1, 1, 1, 1, 1, 1, 1, 1, 1, 1, 1, 1, 1, 1, 1, 1, 1, 1, 1, 1, 1, 1, 1, 1, 1, 1, 1, 1, 1, 1, 1, 1, 1, 1, 1, 1, 1, 1, 1, 1, 1, 1, 1, 1, 1, 1, 1, 1, 1, 1, 1, 1, 1, 1, 1, 1, 1, 1, 1, 1, 1, 1, 1, 1, 1, 1, 1, 1, 1, 1, 1, 1, 1, 1, 1, 1, 1, 1, 1, 1, 1, 1, 1, 1, 1, 1, 1, 1, 1, 1, 1, 1, 1, 1, 1, 1, 1, 1, 1, 1, 1, 1, 1, 1, 1, 1, 1, 1, 1, 1, 1, 1, 1, 1, 1, 1, 1, 1, 1, 1, 1, 1, 1, 1, 1, 1, 1, 1, 1, 1, 1, 1, 1, 1, 1, 1, 1, 1, 1, 1, 1, 1, 1, 1, 1, 1, 1, 1, 1, 1, 1, 1, 1, 1, 1, 1, 1, 1, 1, 1, 1, 1, 1, 1, 1, 1, 1, 1, 1, 1, 1, 1, 1, 1, 1, 1, 1, 1, 1, 1, 1, 1, 1, 1, 1, 1, 1, 1, 1, 1, 1, 1, 1, 1, 1, 1, 1, 1, 1, 1, 1, 1, 1, 1, 1, 1, 1, 1, 1, 1, 1, 1, 1, 1, 1, 1, 1, 1, 1, 1, 1, 1, 1, 1, 1, 1, 1, 1, 1, 1, 1, 1, 1, 1, 1, 1, 1, 1, 1, 1, 1, 1, 1, 1, 1, 1, 1, 1, 1, 1, 1, 1, 1, 1, 1, 1, 1, 1, 1, 1, 1, 1, 1, 1])
me_icosphere_001.materials.append(mat_spidereyes)
me_icosphere_001.materials.append(mat_body)
me_icosphere_001.use_remesh_preserve_volume = False
me_icosphere_001.use_remesh_preserve_attributes = False
me_icosphere_001.use_mirror_vertex_groups = False
me_icosphere_001.update()

# ---- objects
ob_backleftleg = bpy.data.objects.new('BackLeftLeg', me_icosphere_015)
ob_frontleftleg = bpy.data.objects.new('FrontLeftLeg', me_icosphere_010)
ob_backrightleg = bpy.data.objects.new('BackRightLeg', me_icosphere_007)
ob_frontrightleg = bpy.data.objects.new('FrontRightLeg', me_icosphere_003)
ob_body = bpy.data.objects.new('Body', me_icosphere_001)

# ---- transforms, parenting, visibility, modifiers, constraints
ob_backleftleg.location = (1.089, 0.9589, 1.064)
ob_backleftleg.rotation_euler = (0.4519, -0.02678, -0.6171)
ob_backleftleg.scale = (0.2075, 0.2075, 0.5443)
ob_backleftleg.lineart.crease_threshold = 0.0
ob_frontleftleg.location = (1.225, -0.7758, 1.054)
ob_frontleftleg.rotation_euler = (0.4519, -0.02678, 4.371)
ob_frontleftleg.scale = (0.2075, 0.2075, 0.5443)
ob_frontleftleg.lineart.crease_threshold = 0.0
ob_backrightleg.location = (-1.193, 0.8549, 1.064)
ob_backrightleg.rotation_euler = (0.4519, -0.02678, 1.157)
ob_backrightleg.scale = (0.2075, 0.2075, 0.5443)
ob_backrightleg.lineart.crease_threshold = 0.0
ob_frontrightleg.location = (-1.223, -0.7809, 1.054)
ob_frontrightleg.rotation_euler = (0.4519, -0.02678, 2.33)
ob_frontrightleg.scale = (0.2075, 0.2075, 0.5443)
ob_frontrightleg.lineart.crease_threshold = 0.0
ob_body.location = (0.0, 0.0, 1.534)
ob_body.lineart.crease_threshold = 0.0

# ---- collection membership
col_collection_1.objects.link(ob_backleftleg)
col_collection_1.objects.link(ob_frontleftleg)
col_collection_1.objects.link(ob_backrightleg)
col_collection_1.objects.link(ob_frontrightleg)
col_collection_1.objects.link(ob_body)

# ---- scene / render settings (as saved in the file)
scene.frame_start = 1; scene.frame_end = 250; scene.frame_set(155)
scene.render.engine = 'BLENDER_EEVEE_NEXT'
scene.render.resolution_percentage = 50
scene.render.dither_intensity = 0.0
scene.cycles.use_denoising = False
scene.cycles.samples = 128
scene.cycles.sampling_pattern = 'TABULATED_SOBOL'
scene.cycles.use_adaptive_sampling = False
scene.cycles.use_light_tree = False
scene.cycles.blur_glossy = 0.0
scene.cycles.sample_clamp_indirect = 0.0
scene.view_settings.view_transform = 'Standard'
bpy.context.view_layer.update()

# ---- added for rendering (the .blend has no active camera and no usable light): camera, sun
cam_auto = bpy.data.cameras.new('AutoCamera')
cam_auto.lens = 50.0
cam_auto.sensor_width = 36.0
cam_auto.clip_end = 1000.0
ob_auto_camera = bpy.data.objects.new('AutoCamera', cam_auto)
scene.collection.objects.link(ob_auto_camera)
ob_auto_camera.location = (5.98428, -6.91341, 6.13105)
ob_auto_camera.rotation_euler = (1.09748, -7.21219e-08, 0.694738)
scene.camera = ob_auto_camera
light_auto_sun = bpy.data.lights.new('AutoSun', 'SUN')
light_auto_sun.energy = 3.0
light_auto_sun.angle = 0.0523599
ob_auto_sun = bpy.data.objects.new('AutoSun', light_auto_sun)
scene.collection.objects.link(ob_auto_sun)
ob_auto_sun.rotation_euler = (0.872665, 0.174533, 0.523599)
bpy.context.view_layer.update()

